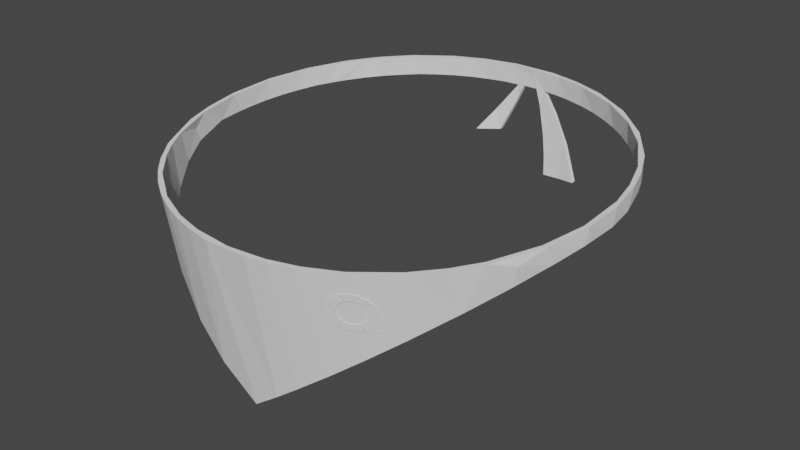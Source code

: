 # Source: bandana.blend  (saved by Blender 2.91.10; exported with 4.5.12 LTS)
import bpy
from mathutils import Matrix  # noqa: F401  (used for matrix-valued properties, if any)

bpy.ops.wm.read_factory_settings(use_empty=True)
scene = bpy.context.scene
scene.name = 'Scene'

# ---- collections
col_collection = bpy.data.collections.new('Collection'); scene.collection.children.link(col_collection)

# ---- world
world_world = bpy.data.worlds.new('World'); scene.world = world_world
world_world.use_nodes = True; world_world.node_tree.nodes.clear()
_N = world_world.node_tree.nodes; _L = world_world.node_tree.links
n0 = _N.new('ShaderNodeOutputWorld'); n0.name = 'World Output'; n0.location = (300, 300)
n1 = _N.new('ShaderNodeBackground'); n1.name = 'Background'; n1.location = (10, 300)
n1.inputs[0].default_value = (0.05088, 0.05088, 0.05088, 1.0)
_L.new(n1.outputs[0], n0.inputs[0])
n0.is_active_output = True
world_world.color = (0.05088, 0.05088, 0.05088)
world_world.use_sun_shadow = False
world_world.sun_shadow_jitter_overblur = 0.0

# ---- meshes
me_bandana_body = bpy.data.meshes.new('Bandana-Body')
me_bandana_body.from_pydata([(1.191, 10.56, -68.24), (1.149, 10.67, -68.36), (2.388, 7.581, -67.94), (3.796, 4.069, -66.2), (3.662, 4.404, -66.31), (3.66, 4.409, -67.28), (2.553, 7.168, -66.84), (1.957, 8.654, -67.13), (1.474, 9.859, -67.41), (1.3, 10.29, -67.27), (1.323, 10.24, -67.45), (0.2307, 12.96, -67.51), (0.2307, 12.96, -67.53), (1.071, 10.86, -67.5), (3.378, 5.111, -66.44), (2.682, 6.847, -67.84), (8.483, -7.617, -62.35), (8.483, -7.617, -61.21), (7.351, -4.795, -63.88), (7.386, -4.884, -62.72), (7.103, -4.178, -64.22), (6.94, -3.771, -63.33), (6.83, -3.496, -64.51), (6.146, -1.791, -65.25), (6.331, -2.251, -63.98), (6.215, -1.963, -64.1), (5.67, -0.6036, -65.76), (5.328, 0.2484, -65.03), (4.914, 1.281, -66.38), (5.018, 1.021, -65.27), (4.192, 3.081, -66.97), (4.099, 3.313, -67.03), (3.655, 9.735, -67.14), (5.874, 7.163, -66.53), (3.557, 9.849, -67.29), (0.6521, 13.22, -67.52), (0.6521, 13.22, -67.51), (2.2, 11.42, -67.45), (3.177, 10.29, -67.2), (2.687, 10.86, -67.43), (2.958, 10.54, -67.39), (3.439, 9.986, -67.16), (7.237, 5.583, -67.06), (5.981, 7.039, -67.55), (5.515, 7.58, -67.66), (4.184, 9.122, -67.97), (3.322, 10.12, -67.62), (2.855, 10.66, -68.27), (10.14, 2.217, -65.73), (9.045, 3.488, -66.35), (8.543, 4.069, -65.5), (8.252, 4.406, -66.66), (6.694, 6.212, -66.29), (6.62, 6.298, -66.32), (12.85, -0.9279, -64.07), (12.01, 0.04504, -64.69), (11.17, 1.019, -64.09), (10.95, 1.277, -65.28), (9.78, 2.635, -64.92), (9.52, 2.937, -65.07), (17.56, -6.38, -58.84), (17.56, -6.38, -60.05), (16.27, -4.892, -60.09), (16.19, -4.796, -61.33), (15.27, -3.729, -61.07), (15.35, -3.824, -62.12), (15.01, -3.432, -61.32), (14.86, -3.255, -62.58), (13.75, -1.972, -62.29), (13.6, -1.795, -63.51), (12.65, -0.6907, -63.15), (12.33, -0.3168, -63.4), (7.219, 4.404, -66.88), (13.08, -6.99, -61.45), (12.14, -7.118, -61.64), (12.46, -4.802, -62.7), (14.91, -6.741, -60.88), (15.23, -4.802, -61.77), (12.8, -1.8, -63.83), (10.11, 1.273, -65.54), (9.891, -1.8, -64.59), (7.097, 1.273, -66.13), (4.124, 4.404, -67.28), (4.177, 7.579, -67.83), (2.052, 10.67, -68.31), (6.942, -1.8, -65.17), (9.34, -7.5, -62.18), (9.629, -4.802, -63.45), (0.6226, 13.24, -67.52), (0.6226, 13.24, -67.51), (0.5888, 13.27, -67.52), (0.5888, 13.27, -67.51), (0.5515, 13.29, -67.52), (0.5515, 13.29, -67.51), (0.5118, 13.3, -67.52), (0.5118, 13.3, -67.51), (0.4708, 13.3, -67.52), (0.4708, 13.3, -67.51), (0.4296, 13.3, -67.52), (0.4296, 13.3, -67.51), (0.3892, 13.29, -67.53), (0.3892, 13.29, -67.51), (0.3509, 13.28, -67.53), (0.3509, 13.28, -67.51), (0.3156, 13.25, -67.53), (0.3156, 13.25, -67.51), (0.2844, 13.23, -67.53), (0.2844, 13.23, -67.51), (0.258, 13.2, -67.53), (0.258, 13.2, -67.51), (0.2372, 13.16, -67.53), (0.2372, 13.16, -67.51), (0.2225, 13.12, -67.53), (0.2225, 13.12, -67.51), (0.2144, 13.08, -67.53), (0.2144, 13.08, -67.51), (0.2131, 13.04, -67.53), (0.2131, 13.04, -67.51), (0.2186, 13.0, -67.53), (0.2186, 13.0, -67.51), (14.78, -6.759, -59.74), (13.09, -6.989, -60.29), (11.87, -7.155, -60.53), (8.93, -7.556, -61.12), (9.215, -4.897, -62.39), (12.19, -4.897, -61.61), (15.11, -4.897, -60.62), (6.361, -1.96, -64.07), (9.475, -1.977, -63.54), (6.632, 4.066, -65.88), (6.515, 1.015, -65.1), (3.413, 7.162, -66.83), (0.4414, 13.09, -67.51), (9.691, 1.015, -64.5), (12.53, -1.977, -62.74), (-1.76, 10.61, -67.48), (-2.049, 9.859, -67.42), (-0.2872, 9.861, -67.45), (-0.2649, 9.861, -67.45), (-0.2962, 10.86, -67.52), (-1.664, 10.86, -67.51), (-5.537, 0.7542, -65.17), (-6.271, -1.161, -64.53), (-6.271, -1.161, -65.58), (-5.455, 0.9706, -66.3), (-4.222, 4.187, -67.24), (-3.277, 6.654, -67.81), (-2.972, 7.451, -67.92), (-1.738, 10.67, -68.36), (-4.792, 2.7, -66.89), (-4.434, 3.633, -67.11), (-1.014, 12.56, -67.53), (-1.014, 12.56, -67.49), (-2.036, 9.892, -67.22), (-3.913, 4.993, -66.4), (-4.389, 3.752, -66.13), (-4.56, 3.306, -66.03), (-2.8, 7.897, -67.02), (-3.217, 6.809, -66.79), (-5.772, 6.806, -66.55), (-4.228, 8.947, -67.06), (-4.509, 8.556, -67.95), (-3.974, 9.298, -67.1), (-12.22, -2.122, -64.06), (-12.22, -2.122, -62.97), (-9.996, 0.9535, -65.62), (-10.15, 0.7454, -64.43), (-9.991, 0.9607, -65.62), (-9.709, 1.352, -64.74), (-9.857, 1.145, -65.69), (-9.638, 1.45, -64.79), (-7.707, 4.125, -66.85), (-7.975, 3.754, -65.64), (-7.667, 4.181, -66.87), (-7.256, 4.75, -67.02), (-2.987, 10.67, -68.31), (-3.082, 10.53, -68.15), (-3.574, 9.853, -67.34), (-3.547, 9.889, -67.17), (-2.847, 10.86, -67.46), (-1.45, 12.8, -67.49), (-1.45, 12.8, -67.52), (-6.966, 5.152, -66.16), (-6.928, 5.205, -66.17), (-5.365, 7.37, -67.75), (-5.309, 7.448, -67.76), (-9.851, 0.9606, -65.65), (-2.691, 10.67, -68.32), (-9.269, -1.646, -64.92), (-9.673, -1.711, -64.8), (-7.021, -1.283, -65.42), (-7.128, 0.9606, -66.13), (-7.246, 4.18, -66.93), (-4.452, 4.18, -67.26), (-4.503, 7.448, -67.84), (-1.002, 12.6, -67.53), (-1.002, 12.6, -67.49), (-0.9973, 12.64, -67.53), (-0.9973, 12.64, -67.49), (-0.9997, 12.69, -67.53), (-0.9997, 12.69, -67.5), (-1.009, 12.73, -67.53), (-1.009, 12.73, -67.5), (-1.026, 12.77, -67.53), (-1.026, 12.77, -67.5), (-1.048, 12.8, -67.52), (-1.048, 12.8, -67.5), (-1.077, 12.83, -67.52), (-1.077, 12.83, -67.5), (-1.11, 12.86, -67.52), (-1.11, 12.86, -67.5), (-1.147, 12.88, -67.52), (-1.147, 12.88, -67.5), (-1.187, 12.89, -67.52), (-1.187, 12.89, -67.5), (-1.229, 12.9, -67.52), (-1.229, 12.9, -67.5), (-1.272, 12.9, -67.52), (-1.272, 12.9, -67.5), (-1.313, 12.89, -67.52), (-1.313, 12.89, -67.5), (-1.353, 12.88, -67.52), (-1.353, 12.88, -67.5), (-1.39, 12.85, -67.52), (-1.39, 12.85, -67.49), (-1.422, 12.83, -67.52), (-1.422, 12.83, -67.49), (-6.68, -1.227, -64.44), (-9.27, -1.646, -63.85), (-9.509, -1.685, -63.78), (-6.773, 0.7407, -65.08), (-9.675, 0.7407, -64.57), (-6.885, 3.749, -65.86), (-1.232, 12.68, -67.49), (-3.95, 6.802, -66.79), (4.373, 9.842, -67.19), (4.496, 10.84, -67.23), (30.88, 10.0, -55.77), (31.48, 8.955, -55.11), (32.55, 9.892, -54.27), (32.51, 8.888, -54.2), (32.86, 9.872, -54.0), (32.69, 8.876, -54.03), (33.67, 9.809, -53.14), (33.17, 8.839, -53.52), (34.12, 9.774, -52.66), (23.59, 10.39, -61.02), (24.04, 9.361, -60.64), (25.51, 10.3, -59.84), (25.49, 9.296, -59.76), (25.91, 10.28, -59.59), (26.02, 9.272, -59.43), (26.34, 10.26, -59.33), (26.17, 9.266, -59.34), (27.36, 10.21, -58.57), (27.33, 9.203, -58.48), (27.9, 9.172, -58.06), (29.16, 10.11, -57.22), (29.13, 9.104, -57.14), (29.72, 10.08, -56.81), (29.55, 9.081, -56.83), (29.97, 10.06, -56.58), (29.75, 9.069, -56.65), (30.83, 8.998, -55.69), (13.3, 10.71, -65.48), (13.46, 9.707, -65.35), (15.07, 10.68, -64.96), (14.9, 9.676, -64.93), (15.45, 10.67, -64.81), (15.46, 9.66, -64.71), (15.67, 9.654, -64.63), (16.95, 10.62, -64.22), (17.55, 9.6, -63.9), (17.54, 10.61, -63.99), (17.83, 9.592, -63.79), (18.99, 10.56, -63.42), (18.82, 9.564, -63.4), (19.61, 10.54, -63.11), (4.556, 9.841, -67.17), (6.681, 9.823, -66.93), (6.732, 10.83, -66.99), (8.94, 10.79, -66.56), (7.223, 10.82, -66.9), (6.783, 9.821, -66.91), (6.737, 9.822, -66.92), (6.897, 10.82, -66.97), (8.961, 9.79, -66.48), (8.983, 9.79, -66.48), (11.03, 10.76, -66.14), (10.87, 9.762, -66.11), (11.14, 10.76, -66.11), (11.18, 9.756, -66.02), (12.15, 10.74, -65.81), (11.23, 9.755, -66.0), (13.33, 9.71, -65.39), (19.61, 9.535, -63.01), (19.95, 9.523, -62.84), (21.55, 10.47, -62.14), (21.62, 9.462, -62.01), (21.62, 10.47, -62.1), (22.03, 9.447, -61.81), (22.76, 10.43, -61.53), (22.59, 9.427, -61.53), (23.58, 9.382, -60.93), (46.92, 6.545, -22.28), (47.02, 6.381, -20.04), (47.16, 7.379, -20.04), (47.11, 7.472, -21.3), (47.06, 7.544, -22.29), (46.92, 6.551, -22.36), (46.98, 7.688, -24.25), (44.54, 8.514, -35.49), (44.96, 7.389, -33.77), (45.23, 8.356, -33.35), (45.11, 7.355, -33.31), (45.49, 8.297, -32.54), (45.36, 7.297, -32.52), (45.77, 8.206, -31.3), (45.58, 7.225, -31.54), (45.79, 8.197, -31.18), (45.67, 7.196, -31.14), (46.09, 7.059, -29.27), (46.29, 8.036, -28.98), (46.16, 7.035, -28.96), (46.42, 7.995, -28.43), (46.28, 6.996, -28.42), (46.47, 6.891, -26.98), (46.64, 7.873, -26.76), (46.5, 6.873, -26.74), (46.7, 7.842, -26.34), (46.78, 6.722, -24.68), (46.94, 7.709, -24.53), (46.8, 6.71, -24.52), (46.84, 6.69, -24.24), (41.89, 8.969, -41.69), (41.79, 7.966, -41.63), (42.36, 8.903, -40.8), (42.44, 7.877, -40.41), (42.55, 8.877, -40.44), (42.49, 7.867, -40.29), (42.88, 8.82, -39.67), (35.67, 9.652, -51.01), (35.66, 9.653, -51.02), (35.59, 8.649, -50.94), (36.99, 9.53, -49.33), (36.28, 8.585, -50.07), (37.05, 9.524, -49.25), (36.98, 8.52, -49.18), (38.27, 9.409, -47.7), (37.71, 8.451, -48.24), (38.17, 8.409, -47.66), (38.42, 9.393, -47.47), (38.34, 8.389, -47.4), (39.65, 9.254, -45.58), (39.03, 8.311, -46.33), (39.56, 8.251, -45.52), (39.9, 9.227, -45.21), (40.3, 8.168, -44.38), (40.58, 9.15, -44.16), (40.47, 8.149, -44.13), (40.83, 9.114, -43.68), (40.74, 8.111, -43.61), (41.41, 8.018, -42.35), (42.77, 7.818, -39.62), (43.39, 7.71, -38.15), (43.75, 8.668, -37.6), (43.65, 7.666, -37.55), (44.2, 8.592, -36.55), (44.08, 7.592, -36.53), (44.33, 8.561, -36.14), (44.25, 7.552, -35.99), (44.42, 7.512, -35.45), (34.06, 8.769, -52.58), (34.77, 8.714, -51.83), (35.57, 8.651, -50.97), (39.93, 12.64, -45.23), (37.03, 12.95, -49.37), (16.97, 14.04, -64.27), (-17.84, 10.62, -64.13), (-17.6, 10.62, -64.22), (-17.62, 14.04, -64.27), (-4.671, 10.85, -67.28), (-2.854, 10.86, -67.46), (-2.855, 14.27, -67.46), (2.2, 14.27, -67.46), (-6.926, 10.83, -67.06), (-7.881, 14.23, -66.93), (-7.041, 10.83, -67.05), (-12.82, 14.16, -65.86), (-12.81, 10.74, -65.81), (-11.38, 10.77, -66.21), (-11.18, 10.77, -66.27), (-9.154, 10.8, -66.65), (-7.874, 10.82, -66.89), (-15.72, 10.67, -64.94), (-15.23, 10.69, -65.12), (-13.56, 10.72, -65.6), (-22.21, 10.47, -62.15), (-21.96, 10.48, -62.27), (-22.23, 13.89, -62.18), (-19.93, 10.55, -63.26), (-19.17, 10.58, -63.62), (-25.9, 10.31, -60.02), (-23.95, 10.4, -61.19), (-22.96, 10.44, -61.78), (-30.64, 13.48, -56.6), (-30.61, 10.06, -56.57), (-29.97, 10.1, -57.13), (-29.6, 10.12, -57.41), (-27.76, 10.22, -58.74), (-26.58, 13.7, -59.61), (-26.58, 10.28, -59.61), (-26.57, 10.28, -59.61), (-34.32, 9.809, -53.14), (-33.14, 9.899, -54.36), (-34.35, 13.22, -53.17), (-33.03, 9.906, -54.46), (-31.33, 10.02, -55.95), (-37.58, 9.536, -49.41), (-36.16, 9.665, -51.18), (-37.68, 12.95, -49.37), (-36.05, 9.675, -51.32), (-34.61, 9.786, -52.83), (-38.96, 9.404, -47.62), (-38.68, 9.434, -48.03), (-37.64, 9.53, -49.33), (-40.21, 9.265, -45.73), (-40.59, 12.64, -45.23), (-40.56, 9.227, -45.21), (-42.48, 8.978, -41.82), (-41.4, 9.124, -43.81), (-41.02, 9.176, -44.52), (-45.0, 11.98, -36.15), (-44.97, 8.561, -36.14), (-44.7, 8.62, -36.94), (-44.38, 8.676, -37.7), (-43.48, 8.829, -39.78), (-43.04, 12.32, -40.81), (-43.03, 8.904, -40.81), (-43.03, 8.904, -40.82), (-46.42, 8.206, -31.3), (-46.03, 8.327, -32.94), (-46.46, 11.62, -31.31), (-45.87, 8.362, -33.43), (-45.16, 8.52, -35.58), (-47.59, 7.719, -24.67), (-47.35, 7.842, -26.34), (-47.4, 11.26, -26.34), (-47.29, 7.875, -26.79), (-46.99, 8.025, -28.84), (-46.95, 8.039, -29.03), (-46.43, 8.201, -31.23), (-47.81, 7.426, -20.68), (-47.78, 7.472, -21.3), (-47.8, 10.89, -21.3), (-47.72, 7.544, -22.28), (-47.6, 7.71, -24.54), (-47.82, 7.379, -20.03), (-47.67, 10.51, -16.25), (-47.75, 7.379, -17.55), (-17.35, 7.379, 24.3), (-19.95, 7.618, 23.21), (-15.24, 7.483, 25.05), (-9.971, 7.379, 26.46), (-10.36, 7.379, 26.37), (-10.37, 7.386, 26.38), (-12.62, 7.379, 25.83), (-15.22, 7.379, 24.99), (-26.19, 7.379, 19.79), (-28.65, 7.994, 18.08), (-24.44, 7.789, 20.88), (-19.93, 7.379, 23.15), (-21.89, 7.379, 22.28), (-24.41, 7.379, 20.82), (-28.61, 7.379, 18.03), (-30.21, 7.379, 16.87), (-32.54, 8.231, 14.86), (-32.5, 7.379, 14.81), (-33.91, 7.379, 13.54), (-36.07, 8.497, 11.23), (-36.02, 7.379, 11.19), (-37.23, 7.379, 9.848), (-39.19, 8.789, 7.258), (-39.14, 7.379, 7.223), (-40.16, 7.379, 5.826), (-41.87, 9.104, 2.972), (-41.82, 7.379, 2.944), (-42.64, 7.379, 1.521), (-44.08, 9.437, -1.574), (-44.03, 7.379, -1.597), (-44.66, 7.379, -3.02), (-45.8, 9.786, -6.329), (-45.74, 7.379, -6.346), (-46.2, 7.379, -7.748), (-47.0, 10.15, -11.24), (-46.94, 7.379, -11.25), (-47.23, 7.379, -12.61), (-47.62, 7.379, -16.26), (7.227, 14.23, -66.93), (12.17, 14.16, -65.86), (21.57, 13.89, -62.18), (25.93, 13.7, -59.61), (29.98, 13.48, -56.6), (33.7, 13.22, -53.17), (42.38, 12.32, -40.81), (44.35, 11.98, -36.15), (45.81, 11.62, -31.31), (46.74, 11.26, -26.34), (47.15, 10.89, -21.3), (47.1, 7.379, -17.55), (47.01, 10.51, -16.25), (46.96, 7.379, -16.26), (46.58, 7.379, -12.61), (46.34, 10.15, -11.24), (46.29, 7.379, -11.25), (45.14, 9.786, -6.329), (45.55, 7.379, -7.748), (45.09, 7.379, -6.346), (43.43, 9.437, -1.574), (44.01, 7.379, -3.02), (43.38, 7.379, -1.597), (41.22, 9.104, 2.972), (41.99, 7.379, 1.521), (41.17, 7.379, 2.944), (38.53, 8.789, 7.258), (39.5, 7.379, 5.826), (38.49, 7.379, 7.223), (35.41, 8.497, 11.23), (36.58, 7.379, 9.848), (35.37, 7.379, 11.19), (31.89, 8.231, 14.86), (33.25, 7.379, 13.54), (31.85, 7.379, 14.81), (29.56, 7.379, 16.87), (27.99, 7.994, 18.08), (27.96, 7.379, 18.03), (25.54, 7.379, 19.79), (23.78, 7.789, 20.88), (23.75, 7.379, 20.82), (21.23, 7.379, 22.28), (19.3, 7.618, 23.21), (9.316, 7.379, 26.46), (9.711, 7.386, 26.38), (9.709, 7.379, 26.37), (14.59, 7.483, 25.05), (11.96, 7.379, 25.83), (19.27, 7.379, 23.15), (16.69, 7.379, 24.3), (14.57, 7.379, 24.99), (8.643, -22.44, 22.13), (6.378, -24.14, 22.3), (7.101, 7.35, 26.86), (-7.756, 7.35, 26.86), (-9.298, -22.44, 22.13), (-47.8, 7.234, -20.04), (-47.67, 6.381, -20.04), (-47.6, 6.326, -17.56), (-47.38, 6.162, -15.09), (-47.02, 5.89, -12.64), (-46.51, 5.51, -10.22), (-45.87, 5.025, -7.837), (-45.08, 4.438, -5.5), (-44.17, 3.748, -3.211), (-43.12, 2.964, -0.9897), (-41.95, 2.084, 1.168), (-40.66, 1.116, 3.243), (-39.26, 0.06042, 5.241), (-37.75, -1.072, 7.142), (-36.13, -2.285, 8.955), (-34.43, -3.564, 10.66), (-32.63, -4.913, 12.27), (-28.81, -7.781, 15.14), (-30.76, -6.317, 13.76), (-24.74, -10.84, 17.55), (-26.81, -9.287, 16.4), (-20.46, -14.06, 19.47), (-22.62, -12.43, 18.57), (-16.04, -17.37, 20.91), (-18.27, -15.7, 20.25), (-11.55, -20.75, 21.85), (-13.81, -19.05, 21.44), (-2.812, 7.312, 27.38), (-4.788, -25.82, 22.34), (-7.033, -24.14, 22.3), (1.89, -27.51, 22.27), (-0.134, -29.03, 22.11), (2.158, 7.312, 27.38), (-0.5208, -29.03, 22.11), (-2.55, -27.51, 22.22), (4.134, -25.82, 22.34), (10.9, -20.75, 21.85), (13.16, -19.05, 21.44), (15.39, -17.37, 20.91), (17.62, -15.7, 20.25), (19.8, -14.06, 19.47), (21.97, -12.43, 18.57), (24.08, -10.84, 17.55), (26.15, -9.287, 16.4), (28.16, -7.781, 15.14), (30.11, -6.317, 13.76), (31.98, -4.913, 12.27), (33.77, -3.564, 10.66), (35.48, -2.285, 8.955), (37.09, -1.072, 7.142), (38.6, 0.06042, 5.241), (40.01, 1.116, 3.243), (41.29, 2.084, 1.168), (42.47, 2.964, -0.9897), (43.51, 3.748, -3.211), (44.43, 4.438, -5.5), (45.21, 5.025, -7.837), (45.86, 5.51, -10.22), (46.36, 5.89, -12.64), (46.73, 6.162, -15.09), (46.94, 6.326, -17.56), (-5.456, 7.234, 28.17), (-0.3274, 7.234, 28.44), (-5.481, 7.254, 28.17), (-48.28, 7.756, -27.15), (-48.37, 7.706, -26.47), (-48.38, 11.27, -26.47), (-34.98, 9.723, -53.94), (-35.06, 9.717, -53.86), (-35.06, 13.28, -53.86), (-25.93, 10.26, -61.21), (-27.12, 10.2, -60.43), (-27.13, 13.76, -60.44), (-7.439, 10.75, -67.98), (-8.037, 10.75, -67.89), (-8.039, 14.31, -67.9), (3.032, 10.78, -68.4), (2.252, 10.79, -68.44), (2.253, 14.35, -68.45), (7.649, 10.74, -67.86), (7.383, 10.75, -67.9), (7.384, 14.31, -67.9), (18.22, 10.52, -64.82), (17.32, 10.55, -65.18), (17.33, 14.11, -65.19), (22.52, 10.37, -62.79), (22.02, 10.39, -63.05), (22.03, 13.95, -63.06), (26.6, 10.19, -60.34), (26.47, 10.2, -60.43), (26.47, 13.76, -60.44), (38.61, 9.354, -48.92), (37.79, 9.431, -49.97), (37.8, 12.99, -49.98), (41.25, 9.064, -44.96), (40.76, 9.121, -45.75), (40.77, 12.68, -45.75), (43.5, 8.756, -40.77), (43.26, 8.79, -41.24), (43.27, 12.35, -41.24), (45.32, 8.433, -36.37), (45.28, 8.441, -36.48), (45.28, 12.0, -36.49), (4.801, 7.234, 28.17), (4.826, 7.254, 28.17), (4.826, 7.234, 28.16), (9.921, 7.315, 27.35), (9.871, 7.234, 27.36), (9.92, 7.234, 27.34), (14.83, 7.234, 26.01), (14.9, 7.414, 25.99), (14.9, 7.234, 25.98), (19.61, 7.234, 24.15), (19.71, 7.552, 24.11), (19.7, 7.234, 24.1), (24.18, 7.234, 21.79), (24.28, 7.727, 21.73), (24.28, 7.234, 21.72), (28.46, 7.234, 18.97), (28.58, 7.936, 18.88), (28.58, 7.234, 18.87), (32.43, 7.234, 15.7), (32.56, 8.178, 15.58), (32.55, 7.234, 15.58), (36.02, 7.234, 12.04), (36.16, 8.449, 11.89), (36.15, 7.234, 11.88), (39.21, 7.234, 8.011), (39.34, 8.747, 7.826), (39.33, 7.234, 7.82), (41.96, 7.234, 3.671), (42.08, 9.068, 3.452), (42.07, 7.234, 3.446), (44.23, 7.234, -0.9348), (44.34, 9.409, -1.189), (44.33, 7.234, -1.194), (46.0, 7.234, -5.755), (46.09, 9.765, -6.044), (46.07, 7.234, -6.047), (47.25, 7.234, -10.74), (47.31, 10.13, -11.06), (47.3, 7.234, -11.06), (47.97, 7.234, -15.82), (48.0, 10.51, -16.17), (47.98, 7.234, -16.17), (48.15, 7.234, -20.04), (48.14, 10.89, -21.33), (48.12, 7.329, -21.33), (48.1, 7.405, -22.37), (48.09, 7.409, -22.42), (48.07, 7.442, -22.88), (47.91, 7.583, -24.79), (47.72, 11.27, -26.47), (47.88, 7.614, -25.21), (47.71, 7.706, -26.47), (47.62, 7.756, -27.15), (47.57, 7.783, -27.52), (46.77, 11.64, -31.55), (47.21, 7.928, -29.5), (47.16, 7.952, -29.81), (46.76, 8.079, -31.54), (46.69, 8.099, -31.82), (46.63, 8.118, -32.08), (46.07, 8.267, -34.11), (46.06, 8.269, -34.13), (45.32, 8.432, -36.36), (44.48, 8.593, -38.55), (44.46, 8.596, -38.59), (43.54, 8.749, -40.68), (42.5, 8.902, -42.76), (42.43, 8.912, -42.89), (41.36, 9.05, -44.78), (40.13, 9.195, -46.75), (39.98, 9.211, -46.97), (38.76, 9.339, -48.71), (35.81, 9.606, -52.36), (34.41, 13.28, -53.86), (37.14, 9.492, -50.79), (37.33, 9.476, -50.58), (35.59, 9.624, -52.59), (34.4, 9.716, -53.86), (34.22, 9.731, -54.06), (33.95, 9.75, -54.31), (32.55, 9.85, -55.67), (30.61, 13.53, -57.36), (32.22, 9.87, -55.95), (30.8, 9.962, -57.2), (30.61, 9.973, -57.36), (30.42, 9.985, -57.51), (28.99, 10.07, -58.65), (28.55, 10.09, -58.97), (27.03, 10.17, -60.06), (25.06, 10.27, -61.34), (24.59, 10.29, -61.61), (23.04, 10.35, -62.52), (20.97, 10.43, -63.59), (20.4, 10.45, -63.86), (18.86, 10.5, -64.56), (14.52, 10.62, -66.19), (12.43, 14.23, -66.81), (16.0, 10.58, -65.67), (16.71, 10.57, -65.43), (13.74, 10.64, -66.42), (12.43, 10.67, -66.81), (12.23, 10.67, -66.87), (11.45, 10.69, -67.05), (9.945, 10.71, -67.42), (9.128, 10.72, -67.58), (6.784, 10.75, -67.98), (5.344, 10.77, -68.19), (4.423, 10.77, -68.27), (2.051, 10.79, -68.45), (0.7148, 10.79, -68.51), (-2.908, 14.35, -68.45), (-0.3273, 10.79, -68.51), (-1.607, 10.79, -68.5), (-2.705, 10.79, -68.45), (-2.907, 10.79, -68.44), (-3.957, 10.78, -68.38), (-5.078, 10.77, -68.27), (-6.298, 10.77, -68.15), (-10.89, 10.71, -67.35), (-13.08, 14.23, -66.81), (-9.783, 10.72, -67.57), (-8.611, 10.74, -67.81), (-12.1, 10.69, -67.05), (-13.08, 10.67, -66.81), (-13.15, 10.67, -66.79), (-14.4, 10.64, -66.42), (-15.37, 10.62, -66.13), (-17.98, 14.11, -65.19), (-16.66, 10.58, -65.67), (-17.56, 10.56, -65.35), (-17.98, 10.55, -65.18), (-18.87, 10.52, -64.82), (-19.71, 10.5, -64.47), (-21.05, 10.45, -63.85), (-22.68, 13.95, -63.06), (-21.85, 10.42, -63.48), (-22.67, 10.39, -63.05), (-23.17, 10.37, -62.78), (-23.92, 10.34, -62.39), (-25.24, 10.29, -61.61), (-27.25, 10.19, -60.34), (-27.87, 10.16, -59.94), (-31.27, 13.53, -57.36), (-29.2, 10.09, -58.97), (-29.75, 10.06, -58.57), (-31.08, 9.984, -57.51), (-31.26, 9.973, -57.36), (-34.6, 9.75, -54.31), (-31.56, 9.956, -57.12), (-32.88, 9.87, -55.95), (-33.29, 9.843, -55.59), (-36.24, 9.624, -52.59), (-36.58, 9.597, -52.23), (-38.46, 12.99, -49.98), (-37.8, 9.491, -50.79), (-38.08, 9.467, -50.45), (-38.45, 9.431, -49.97), (-39.26, 9.354, -48.91), (-39.5, 9.331, -48.61), (-40.63, 9.211, -46.97), (-41.43, 12.68, -45.75), (-40.82, 9.191, -46.7), (-41.41, 9.121, -45.75), (-41.91, 9.063, -44.96), (-42.05, 9.047, -44.73), (-43.08, 8.912, -42.89), (-43.93, 12.35, -41.24), (-43.19, 8.898, -42.7), (-43.92, 8.79, -41.23), (-44.15, 8.756, -40.77), (-44.24, 8.743, -40.59), (-45.11, 8.596, -38.59), (-45.93, 12.0, -36.49), (-45.18, 8.585, -38.45), (-45.93, 8.441, -36.48), (-45.97, 8.433, -36.37), (-46.01, 8.426, -36.27), (-47.42, 11.64, -31.55), (-46.72, 8.267, -34.11), (-46.74, 8.264, -34.06), (-47.35, 8.099, -31.82), (-47.35, 8.099, -31.82), (-47.42, 8.079, -31.54), (-47.86, 7.933, -29.56), (-47.87, 7.928, -29.5), (-48.27, 7.763, -27.24), (-48.56, 7.593, -24.92), (-48.57, 7.583, -24.79), (-48.79, 10.89, -21.33), (-48.74, 7.422, -22.6), (-48.74, 7.409, -22.42), (-48.77, 7.329, -21.33), (-48.81, 7.234, -20.04), (-48.65, 10.51, -16.17), (-48.64, 7.234, -16.17), (-48.62, 7.234, -15.82), (-47.97, 10.13, -11.06), (-47.95, 7.234, -11.06), (-47.91, 7.234, -10.74), (-46.74, 9.765, -6.044), (-46.73, 7.234, -6.047), (-46.66, 7.234, -5.755), (-44.99, 9.409, -1.189), (-44.98, 7.234, -1.194), (-44.88, 7.234, -0.9348), (-42.74, 9.068, 3.452), (-42.72, 7.234, 3.446), (-42.61, 7.234, 3.671), (-40.0, 8.747, 7.826), (-39.99, 7.234, 7.82), (-39.87, 7.234, 8.011), (-36.81, 8.449, 11.89), (-36.8, 7.234, 11.88), (-36.68, 7.234, 12.04), (-33.21, 8.178, 15.58), (-33.21, 7.234, 15.58), (-33.08, 7.234, 15.7), (-29.24, 7.936, 18.88), (-29.23, 7.234, 18.87), (-29.12, 7.234, 18.97), (-24.94, 7.727, 21.73), (-24.94, 7.234, 21.72), (-24.83, 7.234, 21.79), (-20.36, 7.552, 24.11), (-20.36, 7.234, 24.1), (-20.27, 7.234, 24.15), (-15.55, 7.414, 25.99), (-15.55, 7.234, 25.98), (-15.48, 7.234, 26.01), (-10.58, 7.315, 27.35), (-10.57, 7.234, 27.34), (-10.53, 7.234, 27.36), (-5.48, 7.234, 28.16), (-2.632, -27.44, 23.29), (-4.944, -25.71, 23.36), (-7.284, -23.95, 23.31), (-9.617, -22.2, 23.13), (-11.97, -20.43, 22.83), (-14.29, -18.69, 22.4), (-16.62, -16.94, 21.83), (-18.91, -15.22, 21.15), (-21.19, -13.51, 20.32), (-23.42, -11.84, 19.38), (-25.61, -10.19, 18.3), (-27.74, -8.589, 17.1), (-29.82, -7.028, 15.77), (-31.82, -5.526, 14.32), (-33.75, -4.075, 12.75), (-35.59, -2.695, 11.07), (-37.34, -1.379, 9.277), (-38.99, -0.1425, 7.385), (-40.53, 1.017, 5.386), (-41.95, 2.088, 3.302), (-43.26, 3.071, 1.125), (-44.44, 3.956, -1.124), (-45.49, 4.744, -3.45), (-46.4, 5.428, -5.833), (-47.17, 6.006, -8.275), (-47.8, 6.475, -10.76), (-48.27, 6.834, -13.28), (-48.6, 7.079, -15.82), (47.95, 7.079, -15.82), (47.62, 6.834, -13.28), (47.14, 6.475, -10.76), (46.52, 6.006, -8.275), (45.75, 5.428, -5.833), (44.84, 4.744, -3.45), (43.79, 3.956, -1.124), (42.61, 3.071, 1.125), (41.3, 2.088, 3.302), (39.88, 1.017, 5.386), (38.33, -0.1425, 7.385), (36.68, -1.379, 9.277), (34.93, -2.695, 11.07), (33.09, -4.075, 12.75), (31.16, -5.526, 14.32), (27.08, -8.589, 17.1), (29.16, -7.028, 15.77), (22.76, -11.84, 19.38), (24.95, -10.19, 18.3), (18.26, -15.22, 21.15), (20.53, -13.51, 20.32), (13.64, -18.69, 22.4), (15.97, -16.94, 21.83), (8.962, -22.2, 23.13), (11.31, -20.43, 22.83), (6.629, -23.95, 23.31), (-0.3274, -29.17, 23.1), (1.977, -27.44, 23.29), (4.289, -25.71, 23.36), (-48.24, 6.809, -20.1), (-47.67, 6.386, -20.16), (-47.6, 6.555, -22.42), (-4.585, 9.844, -67.22), (-41.24, 8.13, -43.87), (-40.87, 8.175, -44.47), (-40.06, 8.271, -45.79), (-43.32, 7.836, -39.86), (-43.06, 7.874, -40.39), (-42.32, 7.985, -41.89), (-42.03, 8.027, -42.47), (-41.72, 8.072, -43.08), (-39.65, 8.32, -46.45), (-39.52, 8.335, -46.66), (-38.78, 8.408, -47.65), (-38.28, 8.458, -48.33), (-37.43, 8.541, -49.47), (-46.32, 7.211, -31.35), (-46.22, 7.234, -31.66), (-45.68, 7.371, -33.52), (-45.57, 7.398, -33.89), (-47.6, 6.56, -22.49), (-47.58, 6.601, -23.04), (-47.41, 6.721, -24.67), (-47.39, 6.73, -24.8), (-47.17, 6.886, -26.92), (-47.15, 6.9, -27.11), (-47.13, 6.908, -27.22), (-46.75, 7.049, -29.14), (-46.7, 7.067, -29.39), (-45.14, 7.508, -35.39), (-45.02, 7.529, -35.68), (-44.86, 7.56, -36.1), (-44.2, 7.684, -37.78), (-44.01, 7.719, -38.27), (-43.6, 7.796, -39.31), (-4.901, 9.842, -67.19), (-13.44, 9.722, -65.55), (-11.88, 9.756, -66.02), (-15.61, 9.674, -64.9), (-14.0, 9.709, -65.38), (-11.77, 9.758, -66.04), (-11.27, 9.765, -66.14), (-9.493, 9.792, -66.51), (-9.055, 9.798, -66.6), (-7.755, 9.818, -66.86), (-7.21, 9.823, -66.92), (-6.83, 9.826, -66.97), (-25.75, 9.314, -59.99), (-24.59, 9.367, -60.71), (-23.83, 9.402, -61.19), (-23.56, 9.414, -61.36), (-22.57, 9.45, -61.86), (-21.83, 9.478, -62.23), (-29.43, 9.123, -57.39), (-28.45, 9.177, -58.13), (-31.18, 9.018, -55.97), (-30.49, 9.065, -56.6), (-30.31, 9.075, -56.73), (-27.63, 9.223, -58.75), (-27.13, 9.25, -59.13), (-26.56, 9.276, -59.48), (-20.5, 9.528, -62.91), (-19.81, 9.553, -63.25), (-18.37, 9.595, -63.83), (-17.71, 9.614, -64.09), (-16.21, 9.658, -64.69), (-15.9, 9.668, -64.81), (-37.01, 8.583, -50.04), (-36.88, 8.594, -50.18), (-35.98, 8.668, -51.19), (-35.33, 8.721, -51.92), (-34.47, 8.791, -52.88), (-34.21, 8.813, -53.17), (-33.76, 8.846, -53.63), (-33.61, 8.857, -53.78), (-32.86, 8.907, -54.45), (-32.04, 8.961, -55.19), (-48.24, 6.812, -20.1)], [], [(0, 1, 2), (3, 4, 5), (6, 7, 8), (8, 7, 9), (8, 9, 10), (11, 12, 9), (9, 12, 13), (9, 13, 10), (0, 4, 8), (8, 4, 14), (8, 14, 6), (0, 2, 4), (4, 2, 15), (4, 15, 5), (16, 17, 18), (18, 17, 19), (18, 19, 20), (20, 19, 21), (20, 21, 22), (22, 21, 23), (21, 24, 23), (23, 24, 25), (23, 25, 26), (26, 25, 27), (26, 27, 28), (28, 27, 29), (28, 29, 30), (30, 29, 3), (30, 3, 31), (31, 3, 5), (32, 33, 34), (35, 36, 37), (37, 36, 38), (37, 38, 39), (39, 38, 40), (40, 38, 34), (34, 38, 41), (34, 41, 32), (42, 43, 33), (33, 43, 44), (33, 44, 34), (34, 44, 45), (34, 45, 46), (46, 45, 47), (48, 49, 50), (50, 49, 51), (50, 51, 52), (52, 51, 42), (52, 42, 53), (53, 42, 33), (54, 55, 56), (56, 55, 57), (56, 57, 58), (58, 57, 48), (58, 48, 59), (59, 48, 50), (60, 61, 62), (62, 61, 63), (62, 63, 64), (64, 63, 65), (64, 65, 66), (66, 65, 67), (66, 67, 68), (68, 67, 69), (68, 69, 70), (70, 69, 54), (70, 54, 71), (71, 54, 56), (51, 72, 42), (73, 74, 75), (73, 75, 76), (75, 77, 76), (76, 77, 63), (76, 63, 61), (55, 54, 78), (78, 54, 69), (78, 69, 75), (75, 69, 67), (75, 67, 77), (77, 67, 65), (77, 65, 63), (49, 48, 79), (79, 48, 57), (79, 57, 80), (72, 51, 81), (42, 72, 43), (43, 72, 82), (43, 82, 44), (44, 82, 83), (44, 83, 45), (1, 84, 2), (2, 84, 47), (47, 45, 2), (2, 45, 83), (2, 83, 15), (15, 83, 82), (15, 82, 5), (20, 22, 85), (85, 22, 23), (85, 23, 81), (23, 26, 81), (81, 26, 28), (81, 28, 72), (72, 28, 30), (72, 30, 82), (82, 30, 31), (82, 31, 5), (86, 16, 87), (87, 16, 18), (87, 18, 80), (51, 49, 81), (81, 49, 79), (81, 79, 85), (85, 79, 80), (85, 80, 20), (20, 80, 18), (57, 55, 80), (80, 55, 78), (80, 78, 87), (87, 78, 75), (87, 75, 86), (86, 75, 74), (36, 35, 88), (36, 88, 89), (89, 88, 90), (89, 90, 91), (91, 90, 92), (91, 92, 93), (93, 92, 94), (93, 94, 95), (95, 94, 96), (95, 96, 97), (97, 96, 98), (97, 98, 99), (99, 98, 100), (99, 100, 101), (101, 100, 102), (101, 102, 103), (103, 102, 104), (103, 104, 105), (105, 104, 106), (105, 106, 107), (107, 106, 108), (107, 108, 109), (109, 108, 110), (109, 110, 111), (111, 110, 112), (111, 112, 113), (113, 112, 114), (113, 114, 115), (115, 114, 116), (115, 116, 117), (117, 116, 118), (117, 118, 119), (119, 118, 12), (119, 12, 11), (61, 60, 76), (76, 60, 120), (76, 120, 73), (73, 120, 121), (73, 121, 74), (74, 121, 122), (74, 122, 86), (86, 122, 123), (86, 123, 16), (16, 123, 17), (21, 19, 124), (122, 125, 124), (121, 120, 126), (126, 120, 60), (126, 60, 62), (122, 124, 123), (123, 124, 19), (123, 19, 17), (27, 25, 127), (127, 25, 24), (127, 24, 128), (4, 3, 129), (129, 3, 29), (129, 29, 130), (53, 33, 131), (7, 6, 131), (131, 6, 14), (131, 14, 53), (53, 14, 4), (53, 4, 52), (52, 4, 129), (41, 38, 9), (132, 11, 9), (11, 132, 119), (113, 115, 132), (132, 115, 117), (132, 117, 119), (107, 109, 132), (132, 109, 111), (132, 111, 113), (9, 38, 132), (132, 38, 36), (132, 36, 89), (89, 91, 132), (132, 91, 93), (132, 93, 95), (95, 97, 132), (132, 97, 99), (132, 99, 101), (101, 103, 132), (132, 103, 105), (132, 105, 107), (9, 7, 41), (41, 7, 131), (41, 131, 32), (32, 131, 33), (71, 56, 133), (133, 56, 58), (133, 58, 130), (130, 58, 59), (130, 59, 129), (129, 59, 50), (129, 50, 52), (66, 68, 134), (134, 68, 70), (134, 70, 128), (62, 64, 126), (126, 64, 125), (126, 125, 121), (121, 125, 122), (64, 66, 125), (125, 66, 134), (125, 134, 124), (124, 134, 128), (124, 128, 21), (21, 128, 24), (70, 71, 128), (128, 71, 133), (128, 133, 127), (127, 133, 130), (127, 130, 27), (27, 130, 29), (135, 136, 137), (138, 8, 10), (10, 13, 138), (138, 13, 139), (138, 139, 137), (137, 139, 140), (137, 140, 135), (141, 142, 143), (136, 143, 144), (145, 146, 136), (136, 146, 147), (136, 147, 148), (144, 149, 136), (136, 149, 150), (136, 150, 145), (151, 152, 140), (140, 152, 153), (140, 153, 135), (154, 155, 143), (143, 155, 156), (143, 156, 141), (135, 153, 136), (136, 153, 157), (136, 157, 143), (143, 157, 158), (143, 158, 154), (159, 160, 161), (161, 160, 162), (163, 164, 165), (165, 164, 166), (165, 166, 167), (167, 166, 168), (167, 168, 169), (169, 168, 170), (169, 170, 171), (171, 170, 172), (171, 172, 173), (173, 172, 174), (175, 161, 176), (176, 161, 162), (176, 162, 177), (177, 162, 178), (177, 178, 179), (179, 178, 180), (179, 180, 181), (172, 182, 174), (174, 182, 183), (174, 183, 184), (184, 183, 159), (184, 159, 185), (185, 159, 161), (169, 186, 167), (187, 148, 147), (188, 189, 186), (189, 163, 186), (186, 163, 165), (186, 165, 167), (143, 190, 144), (144, 190, 191), (144, 191, 149), (149, 191, 192), (149, 192, 150), (150, 192, 193), (175, 187, 161), (161, 187, 147), (161, 147, 194), (194, 147, 146), (194, 146, 193), (193, 146, 145), (193, 145, 150), (171, 173, 192), (192, 173, 174), (192, 174, 193), (193, 174, 184), (193, 184, 194), (194, 184, 185), (194, 185, 161), (171, 192, 169), (169, 192, 191), (169, 191, 186), (186, 191, 190), (186, 190, 188), (152, 151, 195), (152, 195, 196), (196, 195, 197), (196, 197, 198), (198, 197, 199), (198, 199, 200), (200, 199, 201), (200, 201, 202), (202, 201, 203), (202, 203, 204), (204, 203, 205), (204, 205, 206), (206, 205, 207), (206, 207, 208), (208, 207, 209), (208, 209, 210), (210, 209, 211), (210, 211, 212), (212, 211, 213), (212, 213, 214), (214, 213, 215), (214, 215, 216), (216, 215, 217), (216, 217, 218), (218, 217, 219), (218, 219, 220), (220, 219, 221), (220, 221, 222), (222, 221, 223), (222, 223, 224), (224, 223, 225), (224, 225, 226), (226, 225, 181), (226, 181, 180), (143, 142, 190), (190, 142, 227), (190, 227, 188), (188, 227, 228), (188, 228, 189), (189, 228, 229), (189, 229, 163), (163, 229, 164), (230, 227, 142), (227, 230, 228), (228, 230, 231), (228, 231, 229), (229, 231, 166), (229, 166, 164), (183, 182, 232), (232, 182, 172), (232, 172, 230), (230, 172, 170), (230, 170, 231), (231, 170, 168), (231, 168, 166), (224, 226, 233), (233, 226, 180), (233, 180, 178), (218, 220, 233), (233, 220, 222), (233, 222, 224), (212, 214, 233), (233, 214, 216), (233, 216, 218), (152, 196, 233), (233, 196, 198), (233, 198, 200), (200, 202, 233), (233, 202, 204), (233, 204, 206), (206, 208, 233), (233, 208, 210), (233, 210, 212), (152, 233, 153), (153, 233, 178), (153, 178, 157), (157, 178, 162), (157, 162, 158), (158, 162, 234), (158, 234, 154), (162, 160, 234), (234, 160, 159), (234, 159, 154), (154, 159, 183), (154, 183, 155), (155, 183, 232), (155, 232, 156), (156, 232, 230), (156, 230, 141), (141, 230, 142), (34, 235, 40), (40, 235, 236), (40, 236, 39), (237, 238, 239), (239, 238, 240), (239, 240, 241), (241, 240, 242), (241, 242, 243), (243, 242, 244), (243, 244, 245), (246, 247, 248), (248, 247, 249), (248, 249, 250), (250, 249, 251), (250, 251, 252), (252, 251, 253), (252, 253, 254), (253, 255, 254), (254, 255, 256), (254, 256, 257), (257, 256, 258), (257, 258, 259), (259, 258, 260), (259, 260, 261), (261, 260, 262), (261, 262, 237), (237, 262, 263), (237, 263, 238), (264, 265, 266), (266, 265, 267), (266, 267, 268), (267, 269, 268), (268, 269, 270), (268, 270, 271), (271, 270, 272), (271, 272, 273), (273, 272, 274), (273, 274, 275), (275, 274, 276), (275, 276, 277), (235, 278, 236), (236, 278, 279), (236, 279, 280), (281, 282, 283), (279, 284, 280), (280, 284, 283), (280, 283, 285), (285, 283, 282), (283, 286, 281), (281, 286, 287), (281, 287, 288), (288, 287, 289), (288, 289, 290), (290, 289, 291), (290, 291, 292), (292, 291, 293), (292, 293, 264), (264, 293, 294), (264, 294, 265), (276, 295, 277), (277, 295, 296), (277, 296, 297), (297, 296, 298), (297, 298, 299), (299, 298, 300), (299, 300, 301), (301, 300, 302), (301, 302, 246), (246, 302, 303), (246, 303, 247), (304, 305, 306), (306, 307, 304), (304, 307, 308), (304, 308, 309), (309, 308, 310), (311, 312, 313), (313, 312, 314), (313, 314, 315), (315, 314, 316), (315, 316, 317), (317, 316, 318), (317, 318, 319), (318, 320, 319), (319, 320, 321), (319, 321, 322), (322, 321, 323), (322, 323, 324), (323, 325, 324), (324, 325, 326), (324, 326, 327), (327, 326, 328), (327, 328, 329), (329, 328, 330), (329, 330, 331), (331, 330, 332), (331, 332, 310), (310, 332, 333), (310, 333, 309), (334, 335, 336), (336, 335, 337), (336, 337, 338), (338, 337, 339), (338, 339, 340), (341, 342, 343), (341, 343, 344), (344, 343, 345), (344, 345, 346), (346, 345, 347), (346, 347, 348), (347, 349, 348), (348, 349, 350), (348, 350, 351), (351, 350, 352), (351, 352, 353), (352, 354, 353), (353, 354, 355), (353, 355, 356), (356, 355, 357), (356, 357, 358), (358, 357, 359), (358, 359, 360), (360, 359, 361), (360, 361, 334), (334, 361, 362), (334, 362, 335), (339, 363, 340), (340, 363, 364), (340, 364, 365), (365, 364, 366), (365, 366, 367), (367, 366, 368), (367, 368, 369), (369, 368, 370), (369, 370, 311), (311, 370, 371), (311, 371, 312), (244, 372, 245), (245, 372, 373), (245, 373, 342), (342, 373, 374), (342, 374, 343), (353, 356, 375), (341, 344, 376), (268, 271, 377), (378, 379, 380), (381, 382, 383), (209, 207, 384), (209, 384, 211), (382, 179, 383), (383, 179, 181), (383, 181, 225), (225, 223, 383), (383, 223, 221), (383, 221, 219), (219, 217, 383), (383, 217, 215), (383, 215, 384), (384, 215, 213), (384, 213, 211), (108, 106, 203), (203, 106, 104), (104, 102, 203), (203, 102, 384), (203, 384, 205), (205, 384, 207), (102, 100, 384), (384, 100, 98), (384, 98, 96), (96, 94, 384), (384, 94, 92), (384, 92, 90), (90, 88, 384), (384, 88, 35), (384, 35, 37), (199, 12, 201), (201, 12, 118), (201, 118, 116), (116, 114, 201), (201, 114, 112), (201, 112, 203), (203, 112, 110), (203, 110, 108), (199, 197, 12), (12, 197, 195), (12, 195, 13), (13, 195, 151), (13, 151, 139), (139, 151, 140), (381, 383, 385), (385, 383, 386), (385, 386, 387), (388, 389, 390), (390, 391, 388), (388, 391, 392), (388, 392, 386), (386, 392, 393), (386, 393, 387), (379, 394, 380), (380, 394, 395), (380, 395, 388), (388, 395, 396), (388, 396, 389), (397, 398, 399), (399, 398, 400), (399, 400, 380), (380, 400, 401), (380, 401, 378), (402, 403, 399), (399, 403, 404), (399, 404, 397), (405, 406, 407), (407, 408, 405), (405, 408, 409), (405, 409, 410), (410, 409, 411), (410, 411, 399), (399, 411, 412), (399, 412, 402), (413, 414, 415), (415, 414, 416), (415, 416, 405), (405, 416, 417), (405, 417, 406), (418, 419, 420), (420, 419, 421), (420, 421, 415), (415, 421, 422), (415, 422, 413), (423, 424, 420), (420, 424, 425), (420, 425, 418), (423, 420, 426), (426, 420, 427), (426, 427, 428), (429, 430, 427), (427, 430, 431), (427, 431, 428), (432, 433, 434), (434, 435, 432), (432, 435, 436), (432, 436, 437), (437, 436, 438), (437, 438, 427), (427, 438, 439), (427, 439, 429), (440, 441, 442), (442, 441, 443), (442, 443, 432), (432, 443, 444), (432, 444, 433), (445, 446, 447), (447, 446, 448), (448, 449, 447), (447, 449, 450), (447, 450, 442), (442, 450, 451), (442, 451, 440), (452, 453, 454), (454, 453, 455), (454, 455, 447), (447, 455, 456), (447, 456, 445), (452, 454, 457), (457, 454, 458), (457, 458, 459), (460, 461, 462), (463, 464, 465), (465, 464, 466), (465, 466, 462), (462, 466, 467), (462, 467, 460), (468, 469, 470), (460, 471, 461), (461, 471, 472), (461, 472, 470), (470, 472, 473), (470, 473, 468), (468, 474, 469), (469, 474, 475), (469, 475, 476), (475, 477, 476), (476, 477, 478), (476, 478, 479), (478, 480, 479), (479, 480, 481), (479, 481, 482), (481, 483, 482), (482, 483, 484), (482, 484, 485), (484, 486, 485), (485, 486, 487), (485, 487, 488), (487, 489, 488), (488, 489, 490), (488, 490, 491), (490, 492, 491), (491, 492, 493), (491, 493, 494), (493, 495, 494), (494, 495, 496), (494, 496, 458), (458, 496, 497), (458, 497, 459), (37, 39, 384), (384, 39, 236), (384, 236, 498), (498, 236, 280), (498, 280, 285), (285, 282, 498), (498, 282, 281), (498, 281, 499), (499, 281, 288), (499, 288, 290), (290, 292, 499), (499, 292, 264), (499, 264, 377), (377, 264, 266), (377, 266, 268), (271, 273, 377), (377, 273, 275), (377, 275, 500), (275, 277, 500), (500, 277, 297), (500, 297, 299), (299, 301, 500), (500, 301, 246), (500, 246, 501), (246, 248, 501), (501, 248, 250), (501, 250, 252), (252, 254, 501), (501, 254, 257), (501, 257, 502), (502, 257, 259), (502, 259, 261), (241, 503, 239), (239, 503, 502), (239, 502, 237), (237, 502, 261), (241, 243, 503), (503, 243, 245), (503, 245, 376), (376, 245, 342), (376, 342, 341), (344, 346, 376), (376, 346, 348), (376, 348, 375), (375, 348, 351), (375, 351, 353), (356, 358, 375), (375, 358, 360), (375, 360, 504), (360, 334, 504), (504, 334, 336), (504, 336, 338), (367, 505, 365), (365, 505, 504), (365, 504, 340), (340, 504, 338), (367, 369, 505), (505, 369, 311), (505, 311, 506), (506, 311, 313), (506, 313, 315), (315, 317, 506), (506, 317, 319), (506, 319, 507), (507, 319, 322), (322, 324, 507), (507, 324, 327), (507, 327, 329), (329, 331, 507), (507, 331, 310), (507, 310, 508), (508, 310, 308), (509, 510, 306), (306, 510, 508), (306, 508, 307), (307, 508, 308), (509, 511, 510), (510, 511, 512), (510, 512, 513), (513, 512, 514), (513, 514, 515), (514, 516, 515), (515, 516, 517), (515, 517, 518), (517, 519, 518), (518, 519, 520), (518, 520, 521), (520, 522, 521), (521, 522, 523), (521, 523, 524), (523, 525, 524), (524, 525, 526), (524, 526, 527), (526, 528, 527), (527, 528, 529), (527, 529, 530), (530, 529, 531), (531, 532, 530), (530, 532, 533), (530, 533, 534), (533, 535, 534), (534, 535, 536), (534, 536, 537), (536, 538, 537), (537, 538, 539), (537, 539, 540), (541, 542, 543), (543, 542, 544), (543, 544, 545), (539, 546, 540), (540, 546, 547), (540, 547, 544), (544, 547, 548), (544, 548, 545), (549, 550, 551), (463, 552, 553), (554, 457, 459), (555, 554, 556), (556, 554, 459), (556, 459, 557), (557, 459, 497), (557, 497, 558), (558, 497, 496), (558, 496, 559), (559, 496, 495), (559, 495, 560), (495, 493, 560), (560, 493, 492), (560, 492, 561), (561, 492, 490), (561, 490, 562), (562, 490, 489), (562, 489, 563), (563, 489, 487), (563, 487, 564), (564, 487, 486), (564, 486, 565), (565, 486, 484), (565, 484, 566), (566, 484, 483), (566, 483, 567), (567, 483, 481), (567, 481, 568), (568, 481, 480), (568, 480, 569), (569, 480, 478), (569, 478, 570), (475, 571, 572), (570, 478, 572), (572, 478, 477), (572, 477, 475), (468, 573, 574), (571, 475, 574), (574, 475, 474), (574, 474, 468), (472, 575, 576), (573, 468, 576), (576, 468, 473), (576, 473, 472), (460, 577, 578), (575, 472, 578), (578, 472, 471), (578, 471, 460), (466, 579, 580), (577, 460, 580), (580, 460, 467), (580, 467, 466), (579, 466, 553), (553, 466, 464), (553, 464, 463), (581, 582, 552), (552, 582, 583), (552, 583, 553), (584, 585, 586), (586, 585, 587), (586, 587, 581), (581, 587, 588), (581, 588, 582), (551, 550, 586), (586, 550, 589), (586, 589, 584), (551, 541, 549), (549, 541, 543), (549, 543, 590), (590, 543, 545), (590, 545, 591), (591, 545, 548), (591, 548, 592), (592, 548, 547), (592, 547, 593), (593, 547, 546), (593, 546, 594), (594, 546, 539), (594, 539, 595), (595, 539, 538), (595, 538, 596), (596, 538, 536), (596, 536, 597), (597, 536, 535), (597, 535, 598), (598, 535, 533), (598, 533, 599), (599, 533, 532), (599, 532, 600), (600, 532, 531), (600, 531, 601), (601, 531, 529), (601, 529, 602), (602, 529, 528), (602, 528, 603), (603, 528, 526), (603, 526, 604), (604, 526, 525), (604, 525, 605), (605, 525, 523), (605, 523, 606), (606, 523, 522), (606, 522, 607), (607, 522, 520), (607, 520, 608), (608, 520, 519), (608, 519, 609), (609, 519, 517), (609, 517, 610), (610, 517, 516), (610, 516, 611), (611, 516, 514), (611, 514, 612), (612, 514, 512), (612, 512, 613), (613, 512, 511), (613, 511, 614), (511, 509, 614), (614, 509, 306), (614, 306, 305), (615, 616, 617), (618, 619, 620), (621, 622, 623), (624, 625, 626), (627, 628, 629), (630, 631, 632), (633, 634, 635), (636, 637, 638), (639, 640, 641), (642, 643, 644), (645, 646, 647), (648, 649, 650), (651, 652, 653), (654, 655, 656), (616, 657, 658), (658, 657, 659), (658, 659, 660), (660, 659, 661), (661, 662, 660), (660, 662, 663), (660, 663, 664), (663, 665, 664), (664, 665, 666), (664, 666, 667), (666, 668, 667), (667, 668, 669), (667, 669, 670), (669, 671, 670), (670, 671, 672), (670, 672, 673), (672, 674, 673), (673, 674, 675), (673, 675, 676), (675, 677, 676), (676, 677, 678), (676, 678, 679), (678, 680, 679), (679, 680, 681), (679, 681, 682), (681, 683, 682), (682, 683, 684), (682, 684, 685), (684, 686, 685), (685, 686, 687), (685, 687, 688), (687, 689, 688), (688, 689, 690), (688, 690, 691), (690, 692, 691), (691, 692, 693), (691, 693, 694), (693, 695, 694), (694, 695, 696), (694, 696, 697), (696, 698, 697), (697, 698, 699), (697, 699, 700), (699, 701, 700), (700, 701, 702), (700, 702, 703), (703, 704, 700), (700, 704, 705), (700, 705, 706), (706, 705, 707), (706, 707, 708), (708, 709, 706), (706, 709, 710), (706, 710, 711), (711, 710, 712), (711, 712, 713), (713, 714, 711), (711, 714, 715), (711, 715, 716), (716, 717, 711), (711, 717, 718), (711, 718, 656), (656, 718, 719), (656, 719, 654), (655, 720, 656), (656, 720, 721), (656, 721, 653), (653, 721, 722), (653, 722, 651), (652, 723, 653), (653, 723, 724), (653, 724, 650), (650, 724, 725), (650, 725, 648), (649, 726, 650), (650, 726, 727), (650, 727, 647), (647, 727, 728), (647, 728, 645), (729, 730, 731), (731, 730, 647), (731, 647, 732), (732, 647, 646), (729, 733, 730), (730, 733, 734), (730, 734, 735), (735, 736, 730), (730, 736, 737), (730, 737, 738), (738, 737, 739), (739, 740, 738), (738, 740, 741), (738, 741, 742), (742, 743, 738), (738, 743, 744), (738, 744, 644), (644, 744, 745), (644, 745, 642), (643, 746, 644), (644, 746, 747), (644, 747, 641), (641, 747, 748), (641, 748, 639), (640, 749, 641), (641, 749, 750), (641, 750, 638), (638, 750, 751), (638, 751, 636), (752, 753, 754), (754, 753, 638), (754, 638, 755), (755, 638, 637), (752, 756, 753), (753, 756, 757), (753, 757, 758), (758, 759, 753), (753, 759, 760), (753, 760, 635), (635, 760, 761), (635, 761, 633), (634, 762, 635), (635, 762, 763), (635, 763, 632), (632, 763, 764), (632, 764, 630), (631, 765, 632), (632, 765, 766), (632, 766, 767), (767, 766, 768), (768, 769, 767), (767, 769, 770), (767, 770, 771), (771, 772, 767), (767, 772, 773), (767, 773, 629), (629, 773, 774), (629, 774, 627), (775, 776, 777), (777, 776, 629), (777, 629, 778), (778, 629, 628), (775, 779, 776), (776, 779, 780), (776, 780, 781), (781, 782, 776), (776, 782, 783), (776, 783, 784), (784, 783, 785), (785, 786, 784), (784, 786, 787), (784, 787, 788), (788, 789, 784), (784, 789, 790), (784, 790, 791), (791, 790, 792), (791, 792, 793), (793, 794, 791), (791, 794, 795), (791, 795, 626), (626, 795, 796), (626, 796, 624), (625, 797, 626), (626, 797, 798), (626, 798, 799), (799, 798, 800), (800, 801, 799), (799, 801, 802), (799, 802, 803), (621, 623, 804), (803, 805, 799), (799, 805, 806), (799, 806, 623), (623, 806, 807), (623, 807, 804), (622, 808, 623), (623, 808, 809), (623, 809, 810), (810, 809, 811), (811, 812, 810), (810, 812, 813), (810, 813, 814), (814, 815, 810), (810, 815, 816), (810, 816, 817), (816, 818, 817), (817, 818, 819), (817, 819, 820), (820, 821, 817), (817, 821, 822), (817, 822, 823), (822, 824, 823), (823, 824, 825), (823, 825, 826), (826, 827, 823), (823, 827, 828), (823, 828, 829), (829, 828, 830), (829, 830, 831), (831, 832, 829), (829, 832, 833), (829, 833, 834), (834, 833, 835), (834, 835, 836), (836, 837, 834), (834, 837, 838), (834, 838, 839), (839, 840, 834), (834, 840, 841), (834, 841, 620), (620, 841, 842), (620, 842, 618), (619, 843, 620), (620, 843, 844), (620, 844, 845), (845, 844, 846), (845, 846, 847), (847, 848, 845), (845, 848, 849), (845, 849, 850), (849, 851, 850), (850, 851, 852), (850, 852, 853), (852, 854, 853), (853, 854, 855), (853, 855, 856), (855, 857, 856), (856, 857, 858), (856, 858, 859), (858, 860, 859), (859, 860, 861), (859, 861, 862), (861, 863, 862), (862, 863, 864), (862, 864, 865), (864, 866, 865), (865, 866, 867), (865, 867, 868), (867, 869, 868), (868, 869, 870), (868, 870, 871), (870, 872, 871), (871, 872, 873), (871, 873, 874), (873, 875, 874), (874, 875, 876), (874, 876, 877), (876, 878, 877), (877, 878, 879), (877, 879, 880), (879, 881, 880), (880, 881, 882), (880, 882, 883), (882, 884, 883), (883, 884, 885), (883, 885, 886), (885, 887, 886), (886, 887, 888), (886, 888, 617), (617, 888, 889), (617, 889, 615), (890, 616, 891), (891, 616, 615), (891, 615, 892), (892, 615, 893), (615, 889, 893), (893, 889, 888), (893, 888, 894), (894, 888, 895), (888, 887, 895), (895, 887, 885), (895, 885, 896), (896, 885, 897), (885, 884, 897), (897, 884, 882), (897, 882, 898), (898, 882, 899), (882, 881, 899), (899, 881, 879), (899, 879, 900), (900, 879, 878), (900, 878, 901), (901, 878, 876), (901, 876, 902), (902, 876, 875), (902, 875, 903), (903, 875, 873), (903, 873, 904), (904, 873, 872), (904, 872, 905), (905, 872, 870), (905, 870, 906), (906, 870, 869), (906, 869, 907), (907, 869, 867), (907, 867, 908), (908, 867, 866), (908, 866, 909), (909, 866, 864), (909, 864, 910), (910, 864, 863), (910, 863, 911), (911, 863, 861), (911, 861, 912), (912, 861, 860), (912, 860, 913), (913, 860, 858), (913, 858, 914), (914, 858, 857), (914, 857, 915), (857, 855, 915), (915, 855, 854), (915, 854, 916), (916, 854, 852), (916, 852, 917), (917, 852, 851), (917, 851, 849), (699, 698, 918), (918, 698, 696), (918, 696, 919), (919, 696, 695), (919, 695, 920), (920, 695, 693), (920, 693, 921), (921, 693, 692), (921, 692, 922), (922, 692, 690), (922, 690, 923), (923, 690, 689), (923, 689, 924), (924, 689, 687), (924, 687, 925), (925, 687, 686), (925, 686, 926), (686, 684, 926), (926, 684, 683), (926, 683, 927), (927, 683, 681), (927, 681, 928), (928, 681, 680), (928, 680, 929), (929, 680, 678), (929, 678, 930), (930, 678, 677), (930, 677, 931), (931, 677, 675), (931, 675, 932), (672, 933, 934), (932, 675, 934), (934, 675, 674), (934, 674, 672), (669, 935, 936), (933, 672, 936), (936, 672, 671), (936, 671, 669), (666, 937, 938), (935, 669, 938), (938, 669, 668), (938, 668, 666), (663, 939, 940), (937, 666, 940), (940, 666, 665), (940, 665, 663), (661, 941, 942), (939, 663, 942), (942, 663, 662), (942, 662, 661), (941, 661, 943), (943, 661, 659), (943, 659, 657), (890, 944, 616), (616, 944, 945), (616, 945, 657), (657, 945, 946), (657, 946, 943), (587, 585, 944), (917, 849, 555), (555, 849, 947), (555, 947, 948), (587, 944, 588), (588, 944, 890), (588, 890, 582), (582, 890, 891), (582, 891, 583), (583, 891, 892), (583, 892, 553), (553, 892, 893), (553, 893, 579), (579, 893, 894), (579, 894, 580), (580, 894, 895), (580, 895, 577), (577, 895, 896), (577, 896, 578), (578, 896, 897), (578, 897, 575), (575, 897, 898), (575, 898, 576), (576, 898, 899), (576, 899, 573), (573, 899, 900), (573, 900, 574), (574, 900, 901), (574, 901, 571), (571, 901, 902), (571, 902, 572), (572, 902, 903), (572, 903, 570), (570, 903, 904), (570, 904, 569), (569, 904, 905), (569, 905, 568), (568, 905, 906), (568, 906, 567), (567, 906, 907), (567, 907, 566), (566, 907, 908), (566, 908, 565), (565, 908, 909), (565, 909, 564), (564, 909, 910), (564, 910, 563), (563, 910, 911), (563, 911, 562), (562, 911, 912), (562, 912, 561), (561, 912, 913), (561, 913, 560), (560, 913, 914), (560, 914, 559), (559, 914, 915), (559, 915, 558), (558, 915, 916), (558, 916, 557), (557, 916, 917), (557, 917, 556), (556, 917, 555), (305, 699, 614), (614, 699, 918), (944, 585, 945), (945, 585, 584), (945, 584, 946), (946, 584, 589), (946, 589, 943), (943, 589, 550), (943, 550, 941), (941, 550, 549), (941, 549, 942), (942, 549, 590), (942, 590, 939), (939, 590, 591), (939, 591, 940), (940, 591, 592), (940, 592, 937), (937, 592, 593), (937, 593, 938), (938, 593, 594), (938, 594, 935), (935, 594, 595), (935, 595, 936), (936, 595, 596), (936, 596, 933), (933, 596, 597), (933, 597, 934), (934, 597, 598), (934, 598, 932), (932, 598, 599), (932, 599, 931), (931, 599, 600), (931, 600, 930), (930, 600, 601), (930, 601, 929), (929, 601, 602), (929, 602, 928), (928, 602, 603), (928, 603, 927), (927, 603, 604), (927, 604, 926), (926, 604, 605), (926, 605, 925), (925, 605, 606), (925, 606, 924), (924, 606, 607), (924, 607, 923), (923, 607, 608), (923, 608, 922), (922, 608, 609), (922, 609, 921), (921, 609, 610), (921, 610, 920), (920, 610, 611), (920, 611, 919), (919, 611, 612), (919, 612, 918), (918, 612, 613), (918, 613, 614), (658, 586, 616), (616, 586, 581), (616, 581, 617), (617, 581, 552), (617, 552, 886), (660, 541, 658), (658, 541, 551), (658, 551, 586), (552, 463, 886), (886, 463, 465), (886, 465, 883), (883, 465, 462), (883, 462, 880), (880, 462, 461), (880, 461, 877), (877, 461, 470), (877, 470, 874), (874, 470, 469), (874, 469, 871), (871, 469, 476), (871, 476, 868), (868, 476, 479), (868, 479, 865), (865, 479, 482), (865, 482, 862), (862, 482, 485), (862, 485, 859), (859, 485, 488), (859, 488, 856), (856, 488, 491), (856, 491, 853), (853, 491, 494), (853, 494, 850), (850, 494, 458), (850, 458, 845), (845, 458, 454), (845, 454, 620), (620, 454, 447), (620, 447, 834), (834, 447, 442), (834, 442, 829), (829, 442, 432), (829, 432, 823), (823, 432, 437), (823, 437, 817), (817, 437, 427), (817, 427, 810), (810, 427, 420), (810, 420, 623), (623, 420, 415), (623, 415, 799), (799, 415, 405), (799, 405, 626), (626, 405, 410), (626, 410, 791), (791, 410, 399), (791, 399, 784), (784, 399, 380), (784, 380, 776), (776, 380, 388), (776, 388, 629), (629, 388, 386), (629, 386, 767), (767, 386, 383), (767, 383, 632), (632, 383, 384), (632, 384, 635), (635, 384, 498), (635, 498, 753), (753, 498, 499), (753, 499, 638), (638, 499, 377), (638, 377, 641), (641, 377, 500), (641, 500, 644), (644, 500, 501), (644, 501, 738), (738, 501, 502), (738, 502, 730), (730, 502, 503), (730, 503, 647), (647, 503, 376), (647, 376, 650), (650, 376, 375), (650, 375, 653), (653, 375, 504), (653, 504, 656), (656, 504, 505), (656, 505, 711), (711, 505, 506), (711, 506, 706), (706, 506, 507), (706, 507, 700), (700, 507, 508), (700, 508, 697), (697, 508, 510), (697, 510, 694), (694, 510, 513), (694, 513, 691), (691, 513, 515), (691, 515, 688), (688, 515, 518), (688, 518, 685), (685, 518, 521), (685, 521, 682), (682, 521, 524), (682, 524, 679), (679, 524, 527), (679, 527, 676), (676, 527, 530), (676, 530, 673), (673, 530, 534), (673, 534, 670), (670, 534, 537), (670, 537, 667), (667, 537, 540), (667, 540, 664), (664, 540, 544), (664, 544, 660), (660, 544, 542), (660, 542, 541), (457, 554, 452), (452, 554, 948), (452, 948, 453), (453, 948, 949), (453, 949, 455), (950, 177, 179), (430, 951, 431), (431, 951, 952), (431, 952, 428), (428, 952, 953), (428, 953, 426), (436, 954, 438), (438, 954, 955), (438, 955, 439), (439, 955, 956), (439, 956, 429), (429, 956, 957), (429, 957, 430), (430, 957, 958), (430, 958, 951), (953, 959, 426), (426, 959, 960), (426, 960, 423), (423, 960, 961), (423, 961, 424), (424, 961, 962), (424, 962, 425), (425, 962, 963), (425, 963, 418), (451, 964, 440), (440, 964, 965), (440, 965, 441), (441, 965, 966), (441, 966, 443), (443, 966, 967), (443, 967, 444), (949, 968, 455), (455, 968, 969), (455, 969, 456), (456, 969, 970), (456, 970, 445), (445, 970, 971), (445, 971, 446), (446, 971, 972), (446, 972, 448), (972, 973, 448), (448, 973, 974), (448, 974, 449), (449, 974, 975), (449, 975, 450), (450, 975, 976), (450, 976, 451), (451, 976, 964), (967, 977, 444), (444, 977, 978), (444, 978, 433), (433, 978, 979), (433, 979, 434), (434, 979, 980), (434, 980, 435), (435, 980, 981), (435, 981, 436), (436, 981, 982), (436, 982, 954), (179, 382, 950), (950, 382, 381), (950, 381, 983), (983, 381, 385), (984, 985, 390), (394, 986, 395), (395, 986, 987), (395, 987, 396), (396, 987, 984), (396, 984, 389), (389, 984, 390), (985, 988, 390), (390, 988, 989), (390, 989, 391), (391, 989, 990), (391, 990, 392), (392, 990, 991), (392, 991, 393), (393, 991, 992), (393, 992, 387), (387, 992, 993), (387, 993, 385), (385, 993, 994), (385, 994, 983), (995, 996, 403), (996, 997, 403), (403, 997, 998), (403, 998, 404), (404, 998, 999), (404, 999, 397), (397, 999, 1000), (397, 1000, 398), (398, 1000, 400), (1001, 1002, 409), (406, 417, 1003), (1003, 1004, 406), (406, 1004, 1005), (406, 1005, 407), (407, 1005, 1001), (407, 1001, 408), (408, 1001, 409), (1002, 1006, 409), (409, 1006, 1007), (409, 1007, 411), (411, 1007, 1008), (411, 1008, 412), (412, 1008, 995), (412, 995, 402), (402, 995, 403), (1000, 1009, 400), (400, 1009, 1010), (400, 1010, 401), (401, 1010, 378), (1010, 1011, 378), (378, 1011, 1012), (378, 1012, 379), (379, 1012, 1013), (379, 1013, 394), (394, 1013, 1014), (394, 1014, 986), (963, 1015, 418), (418, 1015, 1016), (418, 1016, 419), (419, 1016, 1017), (419, 1017, 421), (421, 1017, 1018), (421, 1018, 422), (422, 1018, 1019), (422, 1019, 413), (1019, 1020, 413), (413, 1020, 1021), (413, 1021, 414), (414, 1021, 1022), (414, 1022, 416), (416, 1022, 1023), (416, 1023, 417), (417, 1023, 1024), (417, 1024, 1003), (0, 8, 138), (84, 1, 766), (766, 765, 84), (84, 765, 631), (84, 631, 47), (47, 631, 630), (47, 630, 46), (46, 630, 764), (46, 764, 34), (699, 305, 701), (701, 305, 304), (701, 304, 702), (702, 304, 703), (703, 304, 309), (703, 309, 704), (704, 309, 333), (704, 333, 705), (333, 332, 705), (705, 332, 330), (705, 330, 707), (707, 330, 328), (326, 325, 712), (712, 710, 326), (326, 710, 709), (326, 709, 328), (328, 709, 708), (328, 708, 707), (325, 323, 712), (712, 323, 321), (712, 321, 713), (713, 321, 320), (713, 320, 714), (714, 320, 318), (714, 318, 715), (715, 318, 716), (318, 316, 716), (716, 316, 314), (716, 314, 717), (717, 314, 312), (717, 312, 718), (718, 312, 371), (718, 371, 719), (719, 371, 654), (654, 371, 370), (654, 370, 655), (655, 370, 368), (655, 368, 720), (720, 368, 366), (720, 366, 721), (721, 366, 364), (721, 364, 722), (722, 364, 363), (722, 363, 651), (363, 339, 651), (651, 339, 337), (651, 337, 652), (652, 337, 335), (652, 335, 723), (723, 335, 724), (335, 362, 724), (724, 362, 361), (724, 361, 725), (725, 361, 359), (725, 359, 648), (648, 359, 357), (648, 357, 649), (649, 357, 355), (649, 355, 726), (726, 355, 354), (726, 354, 727), (727, 354, 728), (354, 352, 728), (728, 352, 350), (728, 350, 645), (645, 350, 349), (645, 349, 646), (646, 349, 347), (646, 347, 732), (732, 347, 345), (732, 345, 731), (731, 345, 343), (731, 343, 729), (729, 343, 374), (729, 374, 733), (736, 735, 244), (244, 735, 734), (244, 734, 372), (372, 734, 733), (372, 733, 373), (373, 733, 374), (244, 242, 736), (736, 242, 240), (736, 240, 737), (737, 240, 238), (737, 238, 739), (739, 238, 263), (739, 263, 740), (740, 263, 262), (740, 262, 741), (741, 262, 742), (262, 260, 742), (742, 260, 258), (742, 258, 743), (743, 258, 256), (743, 256, 744), (744, 256, 255), (744, 255, 745), (745, 255, 253), (745, 253, 642), (642, 253, 251), (642, 251, 643), (643, 251, 249), (643, 249, 746), (746, 249, 247), (746, 247, 747), (747, 247, 303), (747, 303, 748), (748, 303, 302), (748, 302, 639), (639, 302, 300), (639, 300, 640), (640, 300, 298), (640, 298, 749), (749, 298, 296), (749, 296, 750), (750, 296, 295), (750, 295, 751), (751, 295, 276), (751, 276, 636), (636, 276, 274), (636, 274, 637), (637, 274, 272), (637, 272, 755), (755, 272, 270), (755, 270, 754), (759, 758, 293), (293, 758, 757), (293, 757, 294), (294, 757, 756), (294, 756, 265), (265, 756, 752), (265, 752, 267), (267, 752, 754), (267, 754, 269), (269, 754, 270), (293, 291, 759), (759, 291, 289), (759, 289, 760), (760, 289, 287), (760, 287, 761), (761, 287, 286), (761, 286, 633), (633, 286, 283), (633, 283, 634), (634, 283, 762), (283, 284, 762), (762, 284, 279), (762, 279, 763), (763, 279, 278), (763, 278, 764), (764, 278, 235), (764, 235, 34), (136, 148, 137), (137, 148, 768), (137, 768, 138), (138, 768, 766), (138, 766, 0), (0, 766, 1), (176, 772, 175), (175, 772, 771), (175, 771, 187), (187, 771, 770), (187, 770, 148), (148, 770, 769), (148, 769, 768), (176, 177, 772), (772, 177, 950), (772, 950, 773), (773, 950, 983), (773, 983, 774), (774, 983, 994), (774, 994, 627), (627, 994, 993), (627, 993, 628), (628, 993, 992), (628, 992, 778), (778, 992, 991), (778, 991, 777), (777, 991, 990), (777, 990, 775), (775, 990, 989), (775, 989, 779), (989, 988, 779), (779, 988, 985), (779, 985, 780), (780, 985, 984), (780, 984, 781), (781, 984, 987), (781, 987, 782), (782, 987, 783), (783, 987, 986), (783, 986, 785), (986, 1014, 785), (785, 1014, 1013), (785, 1013, 786), (786, 1013, 1012), (786, 1012, 787), (787, 1012, 788), (788, 1012, 1011), (788, 1011, 789), (789, 1011, 1010), (789, 1010, 790), (790, 1010, 1009), (790, 1009, 792), (792, 1009, 1000), (792, 1000, 793), (793, 1000, 794), (794, 1000, 999), (794, 999, 795), (999, 998, 795), (795, 998, 997), (795, 997, 796), (796, 997, 996), (796, 996, 624), (624, 996, 995), (624, 995, 625), (625, 995, 1008), (625, 1008, 797), (797, 1008, 798), (1008, 1007, 798), (798, 1007, 1006), (798, 1006, 800), (800, 1006, 1002), (800, 1002, 801), (801, 1002, 1001), (801, 1001, 802), (802, 1001, 1005), (802, 1005, 803), (803, 1005, 1004), (803, 1004, 805), (805, 1004, 1003), (805, 1003, 806), (806, 1003, 1024), (806, 1024, 807), (807, 1024, 1023), (807, 1023, 804), (1023, 1022, 804), (804, 1022, 1021), (804, 1021, 621), (621, 1021, 1020), (621, 1020, 622), (622, 1020, 1019), (622, 1019, 808), (808, 1019, 1018), (808, 1018, 809), (809, 1018, 1017), (809, 1017, 811), (1017, 1016, 811), (811, 1016, 1015), (811, 1015, 812), (812, 1015, 963), (812, 963, 813), (813, 963, 814), (814, 963, 962), (814, 962, 815), (815, 962, 961), (815, 961, 816), (961, 960, 816), (816, 960, 959), (816, 959, 818), (818, 959, 953), (818, 953, 819), (819, 953, 820), (820, 953, 952), (820, 952, 821), (821, 952, 951), (821, 951, 822), (951, 958, 822), (822, 958, 957), (822, 957, 824), (824, 957, 956), (824, 956, 825), (825, 956, 955), (825, 955, 826), (826, 955, 954), (826, 954, 827), (827, 954, 982), (827, 982, 828), (828, 982, 981), (828, 981, 830), (830, 981, 980), (830, 980, 831), (831, 980, 979), (831, 979, 832), (832, 979, 978), (832, 978, 833), (833, 978, 977), (833, 977, 835), (835, 977, 967), (835, 967, 836), (836, 967, 966), (836, 966, 837), (837, 966, 965), (837, 965, 838), (838, 965, 964), (838, 964, 839), (839, 964, 840), (840, 964, 976), (840, 976, 841), (841, 976, 975), (841, 975, 842), (842, 975, 974), (842, 974, 618), (618, 974, 973), (618, 973, 619), (619, 973, 972), (619, 972, 843), (843, 972, 971), (843, 971, 844), (844, 971, 970), (844, 970, 846), (846, 970, 969), (846, 969, 847), (949, 948, 1025), (969, 968, 847), (847, 968, 949), (847, 949, 848), (848, 949, 1025), (848, 1025, 849), (849, 1025, 947), (947, 1025, 948), (554, 555, 948)])
me_bandana_body.use_remesh_fix_poles = True
me_bandana_body.use_remesh_preserve_attributes = False
me_bandana_body.use_mirror_vertex_groups = False
me_bandana_body.update()
me_bandana_logo = bpy.data.meshes.new('Bandana-Logo')
me_bandana_logo.from_pydata([(102.5, 32.82, 113.5), (102.5, 32.82, 113.4), (102.5, 33.04, 113.6), (102.5, 33.04, 113.4), (102.5, 33.26, 113.6), (102.5, 33.26, 113.5), (102.5, 33.48, 113.7), (102.5, 33.48, 113.5), (102.4, 33.69, 113.7), (102.4, 33.69, 113.6), (102.4, 33.91, 113.8), (102.4, 33.91, 113.7), (102.3, 34.11, 113.9), (102.3, 34.11, 113.8), (102.2, 34.32, 114.0), (102.2, 34.32, 113.9), (102.1, 34.52, 114.1), (102.1, 34.52, 114.0), (102.0, 34.72, 114.2), (102.0, 34.72, 114.1), (101.9, 34.91, 114.3), (101.9, 34.91, 114.2), (101.9, 34.97, 114.3), (101.9, 34.96, 114.2), (101.8, 35.12, 114.4), (101.8, 35.12, 114.3), (101.7, 35.27, 114.5), (101.7, 35.27, 114.4), (101.5, 35.44, 114.7), (101.5, 35.44, 114.5), (101.4, 35.6, 114.8), (101.4, 35.6, 114.7), (101.2, 35.76, 114.9), (101.2, 35.76, 114.8), (101.1, 35.9, 115.1), (101.1, 35.9, 114.9), (100.9, 36.0, 115.2), (100.9, 36.0, 115.0), (100.8, 36.1, 115.3), (100.8, 36.09, 115.1), (100.7, 36.16, 115.3), (100.7, 36.16, 115.2), (100.5, 36.28, 115.5), (100.5, 36.28, 115.3), (100.3, 36.38, 115.6), (100.3, 36.38, 115.5), (100.1, 36.48, 115.7), (100.1, 36.48, 115.6), (99.92, 36.56, 115.9), (99.92, 36.56, 115.8), (99.65, 36.65, 116.1), (99.65, 36.65, 115.9), (99.5, 36.69, 116.2), (99.5, 36.69, 116.0), (99.29, 36.74, 116.3), (99.29, 36.74, 116.2), (99.07, 36.78, 116.4), (99.07, 36.78, 116.3), (98.85, 36.8, 116.6), (98.85, 36.8, 116.4), (98.63, 36.82, 116.7), (98.63, 36.82, 116.6), (98.44, 36.82, 116.8), (98.45, 36.82, 116.7), (98.19, 36.81, 116.9), (98.19, 36.81, 116.8), (97.97, 36.78, 117.0), (97.97, 36.78, 116.9), (97.76, 36.75, 117.2), (97.76, 36.75, 117.0), (97.54, 36.7, 117.3), (97.54, 36.7, 117.2), (97.33, 36.64, 117.4), (97.33, 36.64, 117.3), (97.18, 36.59, 117.4), (97.19, 36.6, 117.3), (96.92, 36.49, 117.6), (96.92, 36.49, 117.4), (96.72, 36.4, 117.6), (96.72, 36.4, 117.5), (96.52, 36.29, 117.7), (96.52, 36.29, 117.6), (96.34, 36.18, 117.8), (96.34, 36.18, 117.7), (96.15, 36.06, 117.9), (96.15, 36.06, 117.8), (96.01, 35.95, 117.9), (96.02, 35.95, 117.8), (95.88, 35.83, 118.0), (95.89, 35.84, 117.9), (95.81, 35.78, 118.0), (95.81, 35.78, 117.9), (95.66, 35.63, 118.0), (95.66, 35.63, 117.9), (95.51, 35.46, 118.1), (95.51, 35.46, 118.0), (95.37, 35.3, 118.1), (95.36, 35.3, 118.0), (95.23, 35.12, 118.2), (95.23, 35.12, 118.1), (95.11, 34.94, 118.2), (95.11, 34.94, 118.1), (95.0, 34.75, 118.2), (95.0, 34.75, 118.1), (94.9, 34.55, 118.2), (94.9, 34.55, 118.1), (94.81, 34.35, 118.2), (94.81, 34.35, 118.1), (94.73, 34.14, 118.2), (94.73, 34.15, 118.1), (94.66, 33.94, 118.2), (94.66, 33.94, 118.1), (94.61, 33.72, 118.2), (94.61, 33.72, 118.1), (94.57, 33.51, 118.2), (94.57, 33.51, 118.1), (94.53, 33.29, 118.2), (94.53, 33.29, 118.1), (94.51, 33.07, 118.2), (94.51, 33.07, 118.1), (94.51, 32.85, 118.1), (94.51, 32.85, 118.0), (94.51, 32.63, 118.1), (94.51, 32.63, 118.0), (94.53, 32.41, 118.1), (94.53, 32.41, 117.9), (94.55, 32.19, 118.0), (94.55, 32.19, 117.9), (94.59, 31.98, 118.0), (94.59, 31.98, 117.8), (94.65, 31.76, 117.9), (94.65, 31.76, 117.8), (94.71, 31.55, 117.8), (94.71, 31.55, 117.7), (94.79, 31.35, 117.8), (94.79, 31.35, 117.7), (94.87, 31.14, 117.7), (94.87, 31.14, 117.6), (94.97, 30.95, 117.6), (94.97, 30.95, 117.5), (95.08, 30.76, 117.5), (95.08, 30.76, 117.4), (95.2, 30.57, 117.4), (95.2, 30.57, 117.3), (95.33, 30.39, 117.4), (95.33, 30.39, 117.2), (95.46, 30.22, 117.3), (95.46, 30.22, 117.1), (95.51, 30.17, 117.2), (95.52, 30.15, 117.1), (95.64, 30.03, 117.1), (95.64, 30.03, 117.0), (95.77, 29.9, 117.1), (95.77, 29.9, 116.9), (95.93, 29.76, 117.0), (95.93, 29.76, 116.8), (96.1, 29.62, 116.8), (96.1, 29.62, 116.7), (96.28, 29.49, 116.7), (96.28, 29.49, 116.6), (96.47, 29.38, 116.6), (96.47, 29.38, 116.5), (96.68, 29.26, 116.5), (96.69, 29.25, 116.4), (96.86, 29.17, 116.4), (96.86, 29.17, 116.3), (97.06, 29.09, 116.3), (97.06, 29.09, 116.1), (97.27, 29.02, 116.1), (97.27, 29.02, 116.0), (97.48, 28.95, 116.0), (97.48, 28.95, 115.9), (97.69, 28.9, 115.9), (97.69, 28.9, 115.8), (97.87, 28.87, 115.8), (97.88, 28.87, 115.7), (98.13, 28.84, 115.6), (98.13, 28.84, 115.5), (98.35, 28.82, 115.5), (98.35, 28.82, 115.4), (98.57, 28.82, 115.4), (98.57, 28.82, 115.3), (98.79, 28.83, 115.2), (98.79, 28.83, 115.1), (99.01, 28.85, 115.1), (99.01, 28.85, 115.0), (99.06, 28.86, 115.1), (99.06, 28.86, 115.0), (99.25, 28.89, 115.0), (99.25, 28.89, 114.9), (99.44, 28.93, 114.9), (99.44, 28.93, 114.7), (99.65, 28.99, 114.7), (99.65, 28.99, 114.6), (99.86, 29.06, 114.6), (99.86, 29.06, 114.5), (100.1, 29.13, 114.5), (100.1, 29.13, 114.4), (100.3, 29.22, 114.4), (100.3, 29.22, 114.3), (100.3, 29.23, 114.4), (100.3, 29.23, 114.3), (100.5, 29.33, 114.3), (100.5, 29.33, 114.2), (100.6, 29.44, 114.2), (100.6, 29.44, 114.1), (100.8, 29.56, 114.1), (100.8, 29.56, 114.0), (101.0, 29.7, 114.0), (101.0, 29.7, 113.9), (102.5, 31.55, 113.2), (102.5, 30.97, 113.2), (102.5, 29.57, 112.8), (102.5, 29.57, 112.9), (101.0, 29.57, 114.0), (101.0, 29.57, 113.9), (97.11, 30.75, 116.4), (96.97, 30.85, 116.5), (96.97, 30.85, 116.6), (96.8, 30.99, 116.7), (96.81, 30.98, 116.6), (96.71, 31.08, 116.8), (96.71, 31.08, 116.7), (96.59, 31.21, 116.9), (96.59, 31.21, 116.7), (96.48, 31.35, 116.9), (96.48, 31.35, 116.8), (96.39, 31.49, 117.0), (96.39, 31.49, 116.9), (96.3, 31.65, 117.1), (96.3, 31.65, 117.0), (96.22, 31.8, 117.1), (96.22, 31.8, 117.0), (96.16, 31.96, 117.2), (96.16, 31.96, 117.1), (96.1, 32.13, 117.3), (96.1, 32.13, 117.1), (96.06, 32.3, 117.3), (96.06, 32.3, 117.2), (96.03, 32.47, 117.3), (96.03, 32.47, 117.2), (96.01, 32.64, 117.4), (96.01, 32.64, 117.3), (96.01, 32.82, 117.4), (96.01, 32.82, 117.3), (96.01, 32.99, 117.4), (96.01, 32.99, 117.3), (96.03, 33.17, 117.5), (96.03, 33.17, 117.3), (96.06, 33.34, 117.5), (96.06, 33.34, 117.4), (96.1, 33.51, 117.5), (96.1, 33.51, 117.4), (96.16, 33.67, 117.5), (96.16, 33.67, 117.4), (96.22, 33.84, 117.5), (96.22, 33.84, 117.4), (96.3, 33.99, 117.5), (96.3, 33.99, 117.4), (96.39, 34.14, 117.4), (96.39, 34.14, 117.3), (96.48, 34.29, 117.4), (96.48, 34.29, 117.3), (96.59, 34.43, 117.4), (96.59, 34.43, 117.3), (96.71, 34.56, 117.3), (96.71, 34.56, 117.2), (96.83, 34.68, 117.3), (96.83, 34.68, 117.2), (96.97, 34.79, 117.3), (96.97, 34.79, 117.1), (97.07, 34.86, 117.2), (97.08, 34.87, 117.1), (97.26, 34.98, 117.1), (97.26, 34.98, 117.0), (97.41, 35.07, 117.1), (97.41, 35.07, 117.0), (97.57, 35.14, 117.0), (97.57, 35.14, 116.9), (97.73, 35.2, 116.9), (97.73, 35.2, 116.8), (97.9, 35.24, 116.8), (97.9, 35.24, 116.7), (98.07, 35.28, 116.7), (98.07, 35.28, 116.6), (98.24, 35.31, 116.6), (98.24, 35.31, 116.5), (98.33, 35.31, 116.6), (98.34, 35.31, 116.5), (98.46, 35.32, 116.5), (98.47, 35.32, 116.4), (98.59, 35.32, 116.5), (98.59, 35.32, 116.3), (98.77, 35.31, 116.4), (98.77, 35.31, 116.2), (98.94, 35.28, 116.2), (98.94, 35.28, 116.1), (99.11, 35.24, 116.1), (99.11, 35.24, 116.0), (99.28, 35.2, 116.0), (99.28, 35.2, 115.9), (99.4, 35.15, 116.0), (99.41, 35.15, 115.8), (99.53, 35.1, 115.9), (99.54, 35.1, 115.7), (99.6, 35.07, 115.8), (99.6, 35.06, 115.7), (99.76, 34.98, 115.7), (99.76, 34.98, 115.6), (99.9, 34.89, 115.6), (99.9, 34.89, 115.5), (100.0, 34.79, 115.5), (100.0, 34.79, 115.4), (100.2, 34.68, 115.4), (100.2, 34.68, 115.3), (100.3, 34.56, 115.3), (100.3, 34.56, 115.2), (100.4, 34.43, 115.2), (100.4, 34.43, 115.1), (100.5, 34.29, 115.1), (100.5, 34.29, 115.0), (100.6, 34.14, 115.0), (100.6, 34.14, 114.9), (100.6, 34.12, 115.0), (100.6, 34.11, 114.9), (100.7, 33.98, 114.9), (100.7, 33.98, 114.8), (100.8, 33.84, 114.9), (100.8, 33.84, 114.7), (100.9, 33.67, 114.8), (100.9, 33.68, 114.7), (100.9, 33.51, 114.7), (100.9, 33.51, 114.6), (101.0, 33.34, 114.7), (101.0, 33.34, 114.6), (101.0, 33.17, 114.6), (101.0, 33.17, 114.5), (101.0, 32.99, 114.6), (101.0, 32.99, 114.5), (101.0, 32.82, 114.5), (101.0, 32.82, 114.4), (101.0, 32.65, 114.5), (101.0, 32.65, 114.4), (101.0, 32.47, 114.5), (101.0, 32.47, 114.4), (101.0, 32.3, 114.5), (101.0, 32.3, 114.4), (100.9, 32.13, 114.5), (100.9, 32.13, 114.4), (100.9, 31.96, 114.5), (100.9, 31.96, 114.4), (100.8, 31.8, 114.5), (100.8, 31.8, 114.4), (100.7, 31.65, 114.5), (100.7, 31.64, 114.4), (100.6, 31.49, 114.6), (100.6, 31.49, 114.4), (100.5, 31.35, 114.6), (100.6, 31.38, 114.5), (100.5, 31.28, 114.5), (100.4, 31.21, 114.6), (100.4, 31.21, 114.5), (100.4, 31.2, 114.6), (100.4, 31.21, 114.5), (100.3, 31.08, 114.7), (100.3, 31.08, 114.6), (100.2, 30.96, 114.8), (100.2, 30.96, 114.6), (100.0, 30.85, 114.8), (100.0, 30.85, 114.7), (99.9, 30.75, 114.9), (99.9, 30.75, 114.8), (99.76, 30.65, 115.0), (99.75, 30.65, 114.8), (99.6, 30.57, 115.0), (99.6, 30.57, 114.9), (99.44, 30.5, 115.1), (99.44, 30.5, 115.0), (99.28, 30.44, 115.2), (99.28, 30.44, 115.1), (99.17, 30.41, 115.3), (97.08, 30.76, 116.5), (97.2, 30.69, 116.4), (97.26, 30.65, 116.3), (97.26, 30.66, 116.4), (97.41, 30.57, 116.2), (97.41, 30.57, 116.3), (97.57, 30.5, 116.1), (97.57, 30.5, 116.2), (97.73, 30.44, 116.0), (97.73, 30.44, 116.1), (97.9, 30.39, 115.9), (97.9, 30.39, 116.0), (97.98, 30.37, 115.8), (97.98, 30.38, 116.0), (98.11, 30.35, 115.8), (98.11, 30.35, 115.9), (98.24, 30.33, 115.7), (98.24, 30.33, 115.8), (98.42, 30.32, 115.6), (98.42, 30.32, 115.7), (98.59, 30.32, 115.5), (98.59, 30.32, 115.6), (98.77, 30.33, 115.4), (98.77, 30.33, 115.5), (98.94, 30.36, 115.3), (98.94, 30.36, 115.4), (99.06, 30.38, 115.2), (99.18, 30.41, 115.2), (101.0, 29.34, 113.8), (101.0, 29.45, 113.8), (101.2, 29.25, 113.7), (101.0, 29.51, 113.8), (101.4, 28.92, 113.5), (101.3, 28.96, 113.5), (101.2, 29.04, 113.6), (101.1, 29.13, 113.7), (101.1, 29.23, 113.7), (101.4, 32.33, 114.0), (102.4, 29.18, 112.8), (102.4, 29.13, 112.8), (102.4, 29.23, 112.8), (102.5, 29.51, 112.8), (102.5, 29.45, 112.8), (102.5, 29.39, 112.8), (102.5, 29.34, 112.8), (102.4, 29.28, 112.8), (102.3, 29.08, 112.8), (102.3, 29.04, 112.9), (101.4, 28.9, 113.5), (102.0, 28.93, 113.0), (102.0, 28.86, 113.0), (101.9, 28.83, 113.1), (102.2, 28.96, 112.9), (102.1, 28.9, 113.0), (101.8, 28.82, 113.2), (101.6, 28.83, 113.3), (101.5, 28.86, 113.4), (95.68, 33.03, 117.5), (95.66, 32.97, 117.6), (101.4, 32.33, 114.2), (101.2, 29.25, 113.8), (101.4, 28.92, 113.6), (101.1, 29.13, 113.8), (101.2, 29.04, 113.7), (101.3, 28.96, 113.7), (101.0, 29.51, 114.0), (101.0, 29.45, 113.9), (101.0, 29.34, 113.9), (101.1, 29.23, 113.9), (101.9, 28.83, 113.2), (102.0, 28.86, 113.2), (102.0, 28.93, 113.2), (102.3, 29.04, 113.0), (101.4, 28.9, 113.6), (102.1, 28.9, 113.1), (102.2, 28.96, 113.0), (101.5, 28.86, 113.5), (101.6, 28.83, 113.4), (101.8, 28.82, 113.3), (102.3, 29.08, 113.0), (102.4, 29.13, 113.0), (102.4, 29.18, 112.9), (102.4, 29.23, 112.9), (102.4, 29.28, 112.9), (102.5, 29.34, 112.9), (102.5, 29.39, 112.9), (102.5, 29.45, 112.9), (102.5, 29.51, 112.9)], [], [(0, 1, 2), (2, 1, 3), (2, 3, 4), (4, 3, 5), (4, 5, 6), (6, 5, 7), (6, 7, 8), (8, 7, 9), (8, 9, 10), (10, 9, 11), (10, 11, 12), (12, 11, 13), (12, 13, 14), (14, 13, 15), (14, 15, 16), (16, 15, 17), (16, 17, 18), (18, 17, 19), (18, 19, 20), (20, 19, 21), (20, 21, 22), (22, 21, 23), (22, 23, 24), (24, 23, 25), (24, 25, 26), (26, 25, 27), (26, 27, 28), (28, 27, 29), (28, 29, 30), (30, 29, 31), (30, 31, 32), (32, 31, 33), (32, 33, 34), (34, 33, 35), (34, 35, 36), (36, 35, 37), (36, 37, 38), (38, 37, 39), (38, 39, 40), (40, 39, 41), (40, 41, 42), (42, 41, 43), (42, 43, 44), (44, 43, 45), (44, 45, 46), (46, 45, 47), (46, 47, 48), (48, 47, 49), (48, 49, 50), (50, 49, 51), (50, 51, 52), (52, 51, 53), (52, 53, 54), (54, 53, 55), (54, 55, 56), (56, 55, 57), (56, 57, 58), (58, 57, 59), (58, 59, 60), (60, 59, 61), (60, 61, 62), (62, 61, 63), (62, 63, 64), (64, 63, 65), (64, 65, 66), (66, 65, 67), (66, 67, 68), (68, 67, 69), (68, 69, 70), (70, 69, 71), (70, 71, 72), (72, 71, 73), (72, 73, 74), (74, 73, 75), (74, 75, 76), (76, 75, 77), (76, 77, 78), (78, 77, 79), (78, 79, 80), (80, 79, 81), (80, 81, 82), (82, 81, 83), (82, 83, 84), (84, 83, 85), (84, 85, 86), (86, 85, 87), (86, 87, 88), (88, 87, 89), (88, 89, 90), (90, 89, 91), (90, 91, 92), (92, 91, 93), (92, 93, 94), (94, 93, 95), (94, 95, 96), (96, 95, 97), (96, 97, 98), (98, 97, 99), (98, 99, 100), (100, 99, 101), (100, 101, 102), (102, 101, 103), (102, 103, 104), (104, 103, 105), (104, 105, 106), (106, 105, 107), (106, 107, 108), (108, 107, 109), (108, 109, 110), (110, 109, 111), (110, 111, 112), (112, 111, 113), (112, 113, 114), (114, 113, 115), (114, 115, 116), (116, 115, 117), (116, 117, 118), (118, 117, 119), (118, 119, 120), (120, 119, 121), (120, 121, 122), (122, 121, 123), (122, 123, 124), (124, 123, 125), (124, 125, 126), (126, 125, 127), (126, 127, 128), (128, 127, 129), (128, 129, 130), (130, 129, 131), (130, 131, 132), (132, 131, 133), (132, 133, 134), (134, 133, 135), (134, 135, 136), (136, 135, 137), (136, 137, 138), (138, 137, 139), (138, 139, 140), (140, 139, 141), (140, 141, 142), (142, 141, 143), (142, 143, 144), (144, 143, 145), (144, 145, 146), (146, 145, 147), (146, 147, 148), (148, 147, 149), (148, 149, 150), (150, 149, 151), (150, 151, 152), (152, 151, 153), (152, 153, 154), (154, 153, 155), (154, 155, 156), (156, 155, 157), (156, 157, 158), (158, 157, 159), (158, 159, 160), (160, 159, 161), (160, 161, 162), (162, 161, 163), (162, 163, 164), (164, 163, 165), (164, 165, 166), (166, 165, 167), (166, 167, 168), (168, 167, 169), (168, 169, 170), (170, 169, 171), (170, 171, 172), (172, 171, 173), (172, 173, 174), (174, 173, 175), (174, 175, 176), (176, 175, 177), (176, 177, 178), (178, 177, 179), (178, 179, 180), (180, 179, 181), (180, 181, 182), (182, 181, 183), (182, 183, 184), (184, 183, 185), (184, 185, 186), (186, 185, 187), (186, 187, 188), (188, 187, 189), (188, 189, 190), (190, 189, 191), (190, 191, 192), (192, 191, 193), (192, 193, 194), (194, 193, 195), (194, 195, 196), (196, 195, 197), (196, 197, 198), (198, 197, 199), (198, 199, 200), (200, 199, 201), (200, 201, 202), (202, 201, 203), (202, 203, 204), (204, 203, 205), (204, 205, 206), (206, 205, 207), (206, 207, 208), (208, 207, 209), (1, 0, 210), (210, 0, 211), (210, 211, 212), (212, 211, 213), (214, 208, 215), (215, 208, 209), (216, 217, 218), (218, 217, 219), (219, 217, 220), (219, 220, 221), (221, 220, 222), (221, 222, 223), (223, 222, 224), (223, 224, 225), (225, 224, 226), (225, 226, 227), (227, 226, 228), (227, 228, 229), (229, 228, 230), (229, 230, 231), (231, 230, 232), (231, 232, 233), (233, 232, 234), (233, 234, 235), (235, 234, 236), (235, 236, 237), (237, 236, 238), (237, 238, 239), (239, 238, 240), (239, 240, 241), (241, 240, 242), (241, 242, 243), (243, 242, 244), (243, 244, 245), (245, 244, 246), (245, 246, 247), (247, 246, 248), (247, 248, 249), (249, 248, 250), (249, 250, 251), (251, 250, 252), (251, 252, 253), (253, 252, 254), (253, 254, 255), (255, 254, 256), (255, 256, 257), (257, 256, 258), (257, 258, 259), (259, 258, 260), (259, 260, 261), (261, 260, 262), (261, 262, 263), (263, 262, 264), (263, 264, 265), (265, 264, 266), (265, 266, 267), (267, 266, 268), (267, 268, 269), (269, 268, 270), (269, 270, 271), (271, 270, 272), (271, 272, 273), (273, 272, 274), (273, 274, 275), (275, 274, 276), (275, 276, 277), (277, 276, 278), (277, 278, 279), (279, 278, 280), (279, 280, 281), (281, 280, 282), (281, 282, 283), (283, 282, 284), (283, 284, 285), (285, 284, 286), (285, 286, 287), (287, 286, 288), (287, 288, 289), (289, 288, 290), (289, 290, 291), (291, 290, 292), (291, 292, 293), (293, 292, 294), (293, 294, 295), (295, 294, 296), (295, 296, 297), (297, 296, 298), (297, 298, 299), (299, 298, 300), (299, 300, 301), (301, 300, 302), (301, 302, 303), (303, 302, 304), (303, 304, 305), (305, 304, 306), (305, 306, 307), (307, 306, 308), (307, 308, 309), (309, 308, 310), (309, 310, 311), (311, 310, 312), (311, 312, 313), (313, 312, 314), (313, 314, 315), (315, 314, 316), (315, 316, 317), (317, 316, 318), (317, 318, 319), (319, 318, 320), (319, 320, 321), (321, 320, 322), (321, 322, 323), (323, 322, 324), (323, 324, 325), (325, 324, 326), (325, 326, 327), (327, 326, 328), (327, 328, 329), (329, 328, 330), (329, 330, 331), (331, 330, 332), (331, 332, 333), (333, 332, 334), (333, 334, 335), (335, 334, 336), (335, 336, 337), (337, 336, 338), (337, 338, 339), (339, 338, 340), (339, 340, 341), (341, 340, 342), (341, 342, 343), (343, 342, 344), (343, 344, 345), (345, 344, 346), (345, 346, 347), (347, 346, 348), (347, 348, 349), (349, 348, 350), (349, 350, 351), (351, 350, 352), (351, 352, 353), (353, 352, 354), (353, 354, 355), (355, 354, 356), (355, 356, 357), (356, 358, 357), (357, 358, 359), (357, 359, 360), (360, 359, 361), (360, 361, 362), (362, 361, 363), (362, 363, 364), (364, 363, 365), (364, 365, 366), (366, 365, 367), (366, 367, 368), (368, 367, 369), (368, 369, 370), (370, 369, 371), (370, 371, 372), (372, 371, 373), (372, 373, 374), (374, 373, 375), (374, 375, 376), (376, 375, 377), (376, 377, 378), (378, 377, 379), (378, 379, 380), (218, 381, 216), (216, 381, 382), (216, 382, 383), (383, 382, 384), (383, 384, 385), (385, 384, 386), (385, 386, 387), (387, 386, 388), (387, 388, 389), (389, 388, 390), (389, 390, 391), (391, 390, 392), (391, 392, 393), (393, 392, 394), (393, 394, 395), (395, 394, 396), (395, 396, 397), (397, 396, 398), (397, 398, 399), (399, 398, 400), (399, 400, 401), (401, 400, 402), (401, 402, 403), (403, 402, 404), (403, 404, 405), (405, 404, 406), (405, 406, 407), (407, 406, 380), (407, 380, 408), (408, 380, 379), (409, 410, 411), (411, 410, 412), (411, 412, 215), (413, 414, 411), (411, 414, 415), (415, 416, 411), (411, 416, 417), (411, 417, 409), (358, 356, 209), (205, 203, 363), (205, 363, 207), (207, 363, 361), (207, 361, 209), (209, 361, 359), (209, 359, 358), (350, 418, 352), (352, 418, 209), (352, 209, 354), (354, 209, 356), (350, 348, 418), (418, 348, 346), (418, 346, 344), (344, 342, 418), (418, 342, 340), (418, 340, 23), (23, 340, 338), (338, 336, 23), (23, 336, 334), (23, 334, 332), (332, 330, 23), (23, 330, 328), (23, 328, 326), (35, 33, 324), (324, 33, 31), (31, 29, 324), (324, 29, 27), (324, 27, 326), (326, 27, 25), (326, 25, 23), (203, 201, 363), (363, 201, 199), (363, 199, 365), (365, 199, 367), (187, 408, 189), (189, 408, 379), (373, 371, 199), (199, 371, 369), (199, 369, 367), (377, 193, 379), (379, 193, 191), (379, 191, 189), (373, 199, 375), (375, 199, 197), (375, 197, 377), (377, 197, 195), (377, 195, 193), (217, 216, 163), (163, 216, 383), (163, 383, 165), (165, 383, 385), (165, 385, 167), (167, 385, 387), (167, 387, 169), (169, 387, 389), (169, 389, 171), (171, 389, 391), (171, 391, 173), (173, 391, 393), (173, 393, 175), (175, 393, 395), (175, 395, 177), (177, 395, 397), (177, 397, 179), (179, 397, 399), (179, 399, 181), (181, 399, 401), (181, 401, 183), (183, 401, 403), (183, 403, 185), (185, 403, 405), (185, 405, 187), (187, 405, 407), (187, 407, 408), (260, 258, 89), (266, 264, 89), (89, 264, 262), (89, 262, 260), (270, 83, 272), (272, 83, 81), (272, 81, 79), (79, 77, 272), (272, 77, 75), (272, 75, 274), (266, 89, 268), (268, 89, 87), (268, 87, 270), (270, 87, 85), (270, 85, 83), (258, 256, 89), (89, 256, 254), (89, 254, 252), (252, 250, 89), (89, 250, 248), (89, 248, 246), (244, 242, 149), (149, 242, 240), (240, 238, 149), (149, 238, 236), (149, 236, 234), (234, 232, 149), (149, 232, 230), (149, 230, 228), (228, 226, 149), (149, 226, 224), (149, 224, 151), (151, 224, 222), (217, 163, 220), (220, 163, 161), (220, 161, 159), (159, 157, 220), (220, 157, 155), (220, 155, 222), (222, 155, 153), (222, 153, 151), (51, 300, 53), (53, 300, 298), (53, 298, 55), (55, 298, 296), (55, 296, 57), (57, 296, 294), (57, 294, 59), (59, 294, 292), (59, 292, 61), (61, 292, 290), (61, 290, 63), (63, 290, 288), (63, 288, 65), (65, 288, 286), (65, 286, 67), (67, 286, 284), (67, 284, 69), (69, 284, 282), (69, 282, 71), (71, 282, 280), (71, 280, 73), (73, 280, 278), (73, 278, 75), (75, 278, 276), (75, 276, 274), (322, 39, 324), (324, 39, 37), (324, 37, 35), (322, 320, 39), (39, 320, 318), (39, 318, 316), (316, 314, 39), (39, 314, 312), (39, 312, 41), (41, 312, 310), (41, 310, 43), (43, 310, 308), (43, 308, 45), (45, 308, 47), (47, 308, 306), (47, 306, 49), (49, 306, 304), (49, 304, 51), (51, 304, 302), (51, 302, 300), (215, 209, 411), (411, 209, 418), (411, 418, 413), (413, 418, 23), (413, 23, 21), (21, 19, 413), (413, 19, 17), (413, 17, 15), (15, 13, 413), (413, 13, 11), (413, 11, 9), (9, 7, 413), (413, 7, 5), (413, 5, 3), (3, 1, 413), (413, 1, 210), (413, 210, 212), (419, 420, 413), (419, 413, 421), (212, 422, 413), (413, 422, 423), (413, 423, 424), (424, 425, 413), (413, 425, 426), (413, 426, 421), (420, 427, 413), (413, 427, 428), (413, 428, 429), (430, 431, 432), (428, 433, 430), (430, 433, 434), (430, 434, 431), (432, 435, 430), (430, 435, 436), (430, 436, 428), (428, 436, 437), (428, 437, 429), (149, 147, 438), (95, 93, 438), (95, 438, 97), (438, 117, 115), (103, 101, 438), (438, 101, 99), (438, 99, 97), (115, 113, 438), (438, 113, 111), (438, 111, 109), (109, 107, 438), (438, 107, 105), (438, 105, 103), (93, 91, 438), (438, 91, 89), (438, 89, 149), (149, 89, 246), (149, 246, 244), (147, 145, 438), (438, 145, 143), (438, 143, 141), (141, 139, 438), (438, 139, 137), (438, 137, 135), (135, 133, 438), (438, 133, 131), (438, 131, 129), (129, 127, 438), (438, 127, 125), (438, 125, 123), (123, 121, 438), (438, 121, 119), (438, 119, 117), (116, 118, 439), (396, 394, 174), (174, 394, 172), (172, 394, 392), (172, 392, 170), (170, 392, 168), (168, 392, 390), (168, 390, 166), (166, 390, 388), (166, 388, 164), (388, 386, 164), (164, 386, 384), (164, 384, 162), (162, 384, 382), (162, 382, 381), (396, 174, 398), (398, 174, 176), (398, 176, 400), (400, 176, 178), (400, 178, 402), (402, 178, 180), (402, 180, 404), (364, 366, 198), (198, 366, 368), (368, 370, 198), (198, 370, 372), (198, 372, 196), (196, 372, 374), (196, 374, 194), (194, 374, 376), (194, 376, 192), (192, 376, 378), (180, 182, 404), (404, 182, 184), (404, 184, 406), (406, 184, 186), (406, 186, 380), (380, 186, 188), (380, 188, 378), (378, 188, 190), (378, 190, 192), (341, 343, 440), (341, 440, 339), (335, 337, 22), (335, 22, 333), (327, 329, 22), (22, 329, 331), (22, 331, 333), (28, 30, 323), (323, 30, 32), (323, 32, 34), (327, 22, 325), (325, 22, 24), (325, 24, 323), (323, 24, 26), (323, 26, 28), (343, 345, 440), (440, 345, 347), (440, 347, 349), (349, 351, 208), (208, 351, 353), (208, 353, 355), (364, 198, 362), (362, 198, 200), (362, 200, 202), (355, 357, 208), (208, 357, 360), (208, 360, 206), (206, 360, 362), (206, 362, 204), (204, 362, 202), (349, 208, 440), (440, 208, 441), (440, 441, 442), (443, 444, 441), (441, 444, 445), (441, 445, 442), (208, 214, 441), (441, 214, 446), (441, 446, 447), (447, 448, 441), (441, 448, 449), (441, 449, 443), (317, 319, 38), (317, 38, 315), (309, 311, 38), (38, 311, 313), (38, 313, 315), (38, 40, 309), (309, 40, 42), (309, 42, 307), (307, 42, 44), (307, 44, 305), (34, 36, 323), (323, 36, 38), (323, 38, 321), (321, 38, 319), (44, 46, 305), (305, 46, 48), (305, 48, 303), (303, 48, 50), (303, 50, 301), (301, 50, 299), (273, 275, 74), (74, 275, 277), (74, 277, 72), (72, 277, 279), (299, 50, 297), (297, 50, 52), (297, 52, 295), (295, 52, 54), (295, 54, 293), (293, 54, 56), (293, 56, 291), (291, 56, 58), (291, 58, 289), (289, 58, 60), (289, 60, 287), (287, 60, 62), (287, 62, 285), (285, 62, 64), (285, 64, 283), (283, 64, 66), (283, 66, 281), (281, 66, 68), (281, 68, 279), (279, 68, 70), (279, 70, 72), (247, 249, 88), (247, 88, 245), (241, 243, 148), (241, 148, 239), (233, 235, 148), (148, 235, 237), (148, 237, 239), (227, 229, 148), (148, 229, 231), (148, 231, 233), (156, 158, 219), (156, 219, 154), (154, 219, 221), (154, 221, 152), (381, 218, 162), (162, 218, 219), (162, 219, 160), (160, 219, 158), (152, 221, 150), (150, 221, 223), (150, 223, 148), (148, 223, 225), (148, 225, 227), (249, 251, 88), (88, 251, 253), (88, 253, 255), (255, 257, 88), (88, 257, 259), (88, 259, 261), (273, 74, 271), (271, 74, 76), (271, 76, 78), (261, 263, 88), (88, 263, 265), (88, 265, 86), (86, 265, 267), (86, 267, 84), (84, 267, 269), (84, 269, 82), (82, 269, 271), (82, 271, 80), (80, 271, 78), (136, 138, 439), (439, 138, 140), (439, 140, 142), (130, 132, 439), (439, 132, 134), (439, 134, 136), (124, 126, 439), (439, 126, 128), (439, 128, 130), (118, 120, 439), (439, 120, 122), (439, 122, 124), (142, 144, 439), (439, 144, 146), (439, 146, 148), (243, 245, 148), (148, 245, 88), (148, 88, 439), (439, 88, 90), (439, 90, 92), (110, 112, 439), (439, 112, 114), (439, 114, 116), (92, 94, 439), (439, 94, 96), (439, 96, 98), (98, 100, 439), (439, 100, 102), (439, 102, 104), (104, 106, 439), (439, 106, 108), (439, 108, 110), (450, 451, 452), (453, 442, 454), (451, 455, 452), (452, 455, 456), (452, 456, 453), (454, 457, 453), (453, 457, 458), (453, 458, 452), (452, 458, 459), (452, 459, 450), (453, 460, 442), (442, 460, 461), (442, 461, 462), (462, 463, 442), (442, 463, 464), (442, 464, 465), (465, 466, 442), (442, 466, 467), (442, 467, 468), (468, 213, 442), (442, 213, 211), (442, 211, 0), (12, 14, 442), (442, 14, 16), (442, 16, 18), (6, 8, 442), (442, 8, 10), (442, 10, 12), (0, 2, 442), (442, 2, 4), (442, 4, 6), (18, 20, 442), (442, 20, 22), (442, 22, 440), (440, 22, 337), (440, 337, 339), (428, 456, 433), (433, 456, 455), (433, 455, 434), (434, 455, 451), (434, 451, 431), (431, 451, 450), (431, 450, 432), (432, 450, 459), (432, 459, 435), (212, 213, 422), (422, 213, 468), (422, 468, 423), (423, 468, 467), (423, 467, 424), (424, 467, 466), (424, 466, 425), (425, 466, 465), (425, 465, 426), (426, 465, 464), (426, 464, 421), (421, 464, 463), (421, 463, 419), (419, 463, 462), (419, 462, 420), (420, 462, 461), (420, 461, 427), (427, 461, 460), (427, 460, 428), (428, 460, 453), (428, 453, 456), (214, 215, 446), (446, 215, 412), (446, 412, 447), (412, 410, 447), (447, 410, 409), (447, 409, 448), (448, 409, 417), (448, 417, 449), (449, 417, 416), (449, 416, 443), (443, 416, 415), (443, 415, 444), (444, 415, 414), (444, 414, 445), (445, 414, 442), (442, 414, 413), (442, 413, 454), (413, 429, 454), (454, 429, 437), (454, 437, 457), (457, 437, 436), (457, 436, 458), (458, 436, 435), (458, 435, 459)])
me_bandana_logo.use_remesh_fix_poles = True
me_bandana_logo.use_remesh_preserve_attributes = False
me_bandana_logo.use_mirror_vertex_groups = False
me_bandana_logo.update()

# ---- objects
ob_bandana_body = bpy.data.objects.new('Bandana-Body', me_bandana_body)
ob_bandana_logo = bpy.data.objects.new('Bandana-Logo', me_bandana_logo)

# ---- transforms, parenting, visibility, modifiers, constraints
ob_bandana_body.location = (0.0, 0.0, 0.0)
ob_bandana_body.rotation_euler = (1.571, 0.0, 0.0)
ob_bandana_body.lineart.crease_threshold = 0.0
_m = ob_bandana_body.modifiers.new('Decimate', 'DECIMATE')
_m.ratio = 0.2
ob_bandana_logo.parent = ob_bandana_body
ob_bandana_logo.matrix_parent_inverse = Matrix(((1.0, 0.0, -0.0, 8.476e-05), (0.0, -4.371e-08, 1.0, -3.386e-05), (0.0, -1.0, -4.371e-08, 3.815e-05), (-0.0, 0.0, -0.0, 1.0)))
ob_bandana_logo.location = (-75.22, 94.94, -33.15)
ob_bandana_logo.rotation_euler = (1.571, -0.0, 0.0)
ob_bandana_logo.lineart.crease_threshold = 0.0

# ---- collection membership
col_collection.objects.link(ob_bandana_body)
col_collection.objects.link(ob_bandana_logo)

# ---- scene / render settings (as saved in the file)
scene.frame_start = 1; scene.frame_end = 250; scene.frame_set(1)
scene.render.engine = 'BLENDER_EEVEE_NEXT'
scene.cycles.use_denoising = False
scene.cycles.samples = 128
scene.cycles.sampling_pattern = 'TABULATED_SOBOL'
scene.cycles.use_adaptive_sampling = False
scene.cycles.use_light_tree = False
scene.view_settings.view_transform = 'Filmic'
bpy.context.view_layer.update()

# ---- added for rendering (the .blend has no active camera and no usable light): camera, sun
cam_auto = bpy.data.cameras.new('AutoCamera')
cam_auto.lens = 50.0
cam_auto.sensor_width = 36.0
cam_auto.clip_end = 2336.64
ob_auto_camera = bpy.data.objects.new('AutoCamera', cam_auto)
scene.collection.objects.link(ob_auto_camera)
ob_auto_camera.location = (132.819, -139.725, 99.0958)
ob_auto_camera.rotation_euler = (1.09748, -7.21219e-08, 0.694738)
scene.camera = ob_auto_camera
light_auto_sun = bpy.data.lights.new('AutoSun', 'SUN')
light_auto_sun.energy = 3.0
light_auto_sun.angle = 0.0523599
ob_auto_sun = bpy.data.objects.new('AutoSun', light_auto_sun)
scene.collection.objects.link(ob_auto_sun)
ob_auto_sun.rotation_euler = (0.872665, 0.174533, 0.523599)
bpy.context.view_layer.update()
